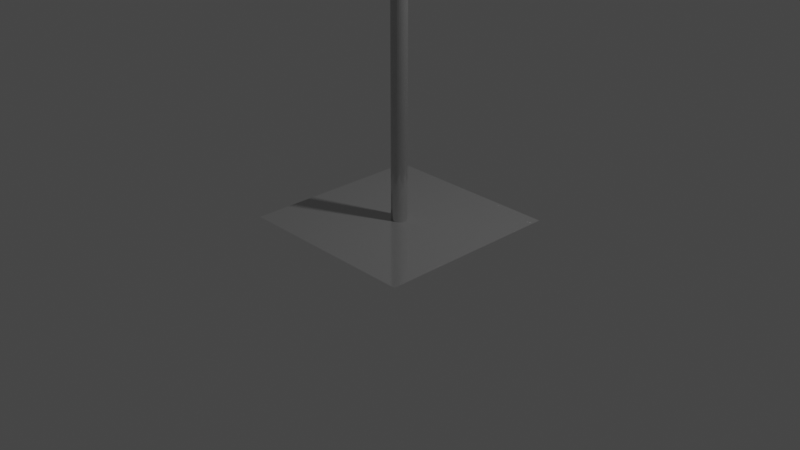 # Source: stop-sign.blend  (saved by Blender 3.4.6; exported with 4.5.12 LTS)
import bpy
from mathutils import Matrix  # noqa: F401  (used for matrix-valued properties, if any)

bpy.ops.wm.read_factory_settings(use_empty=True)
scene = bpy.context.scene
scene.name = 'Scene'

# ---- collections
col_collection = bpy.data.collections.new('Collection'); scene.collection.children.link(col_collection)

# ---- materials (node trees are filled in below, after node groups)
mat_material_005 = bpy.data.materials.new('Material.005')
mat_material_005.use_transparent_shadow = False
mat_material_008 = bpy.data.materials.new('Material.008')
mat_material_008.use_transparent_shadow = False
mat_material_007 = bpy.data.materials.new('Material.007')
mat_material_007.use_transparent_shadow = False
mat_material_013 = bpy.data.materials.new('Material.013')
mat_material_013.use_transparent_shadow = False
mat_material_011 = bpy.data.materials.new('Material.011')
mat_material_011.use_transparent_shadow = False
mat_material_012 = bpy.data.materials.new('Material.012')
mat_material_012.use_transparent_shadow = False
mat_material_010 = bpy.data.materials.new('Material.010')
mat_material_010.use_transparent_shadow = False
mat_material_009 = bpy.data.materials.new('Material.009')
mat_material_009.use_transparent_shadow = False
mat_material_004 = bpy.data.materials.new('Material.004')
mat_material_004.use_transparent_shadow = False
mat_material_006 = bpy.data.materials.new('Material.006')
mat_material_006.use_transparent_shadow = False

# ---- material node trees
mat_material_005.use_nodes = True; mat_material_005.node_tree.nodes.clear()
_N = mat_material_005.node_tree.nodes; _L = mat_material_005.node_tree.links
n0 = _N.new('ShaderNodeBsdfPrincipled'); n0.name = 'Principled BSDF'; n0.location = (10, 300)
n0.distribution = 'GGX'
n0.subsurface_method = 'RANDOM_WALK_SKIN'
n0.inputs[0].default_value = (0.8, 0.768, 0.774, 1.0)
n0.inputs[1].default_value = 0.6073
n0.inputs[2].default_value = 0.1
n0.inputs[3].default_value = 1.45
n0.inputs[27].default_value = (0.0, 0.0, 0.0, 1.0)
n0.inputs[28].default_value = 1.0
n1 = _N.new('ShaderNodeOutputMaterial'); n1.name = 'Material Output'; n1.location = (300, 300)
_L.new(n0.outputs[0], n1.inputs[0])
n1.is_active_output = True
mat_material_008.use_nodes = True; mat_material_008.node_tree.nodes.clear()
_N = mat_material_008.node_tree.nodes; _L = mat_material_008.node_tree.links
n0 = _N.new('ShaderNodeBsdfPrincipled'); n0.name = 'Principled BSDF'; n0.location = (10, 300)
n0.distribution = 'GGX'
n0.subsurface_method = 'RANDOM_WALK_SKIN'
n0.inputs[0].default_value = (0.5271, 0.5271, 0.5271, 1.0)
n0.inputs[1].default_value = 0.85
n0.inputs[2].default_value = 0.08
n0.inputs[3].default_value = 1.45
n0.inputs[27].default_value = (0.0, 0.0, 0.0, 1.0)
n0.inputs[28].default_value = 1.0
n1 = _N.new('ShaderNodeOutputMaterial'); n1.name = 'Material Output'; n1.location = (300, 300)
_L.new(n0.outputs[0], n1.inputs[0])
n1.is_active_output = True
mat_material_007.use_nodes = True; mat_material_007.node_tree.nodes.clear()
_N = mat_material_007.node_tree.nodes; _L = mat_material_007.node_tree.links
n0 = _N.new('ShaderNodeBsdfPrincipled'); n0.name = 'Principled BSDF'; n0.location = (10, 300)
n0.distribution = 'GGX'
n0.subsurface_method = 'RANDOM_WALK_SKIN'
n0.inputs[0].default_value = (0.03117, 0.01574, 0.004342, 1.0)
n0.inputs[1].default_value = 0.8945
n0.inputs[2].default_value = 0.1655
n0.inputs[3].default_value = 1.45
n0.inputs[27].default_value = (0.0, 0.0, 0.0, 1.0)
n0.inputs[28].default_value = 1.0
n1 = _N.new('ShaderNodeOutputMaterial'); n1.name = 'Material Output'; n1.location = (300, 300)
_L.new(n0.outputs[0], n1.inputs[0])
n1.is_active_output = True
mat_material_013.use_nodes = True; mat_material_013.node_tree.nodes.clear()
_N = mat_material_013.node_tree.nodes; _L = mat_material_013.node_tree.links
n0 = _N.new('ShaderNodeBsdfPrincipled'); n0.name = 'Principled BSDF'; n0.location = (10, 300)
n0.distribution = 'GGX'
n0.subsurface_method = 'RANDOM_WALK_SKIN'
n0.inputs[0].default_value = (0.5271, 0.5271, 0.5271, 1.0)
n0.inputs[1].default_value = 0.85
n0.inputs[2].default_value = 0.08
n0.inputs[3].default_value = 1.45
n0.inputs[27].default_value = (0.0, 0.0, 0.0, 1.0)
n0.inputs[28].default_value = 1.0
n1 = _N.new('ShaderNodeOutputMaterial'); n1.name = 'Material Output'; n1.location = (300, 300)
_L.new(n0.outputs[0], n1.inputs[0])
n1.is_active_output = True
mat_material_011.use_nodes = True; mat_material_011.node_tree.nodes.clear()
_N = mat_material_011.node_tree.nodes; _L = mat_material_011.node_tree.links
n0 = _N.new('ShaderNodeBsdfPrincipled'); n0.name = 'Principled BSDF'; n0.location = (10, 300)
n0.distribution = 'GGX'
n0.subsurface_method = 'RANDOM_WALK_SKIN'
n0.inputs[0].default_value = (0.5271, 0.5271, 0.5271, 1.0)
n0.inputs[1].default_value = 0.85
n0.inputs[2].default_value = 0.08
n0.inputs[3].default_value = 1.45
n0.inputs[27].default_value = (0.0, 0.0, 0.0, 1.0)
n0.inputs[28].default_value = 1.0
n1 = _N.new('ShaderNodeOutputMaterial'); n1.name = 'Material Output'; n1.location = (300, 300)
_L.new(n0.outputs[0], n1.inputs[0])
n1.is_active_output = True
mat_material_012.use_nodes = True; mat_material_012.node_tree.nodes.clear()
_N = mat_material_012.node_tree.nodes; _L = mat_material_012.node_tree.links
n0 = _N.new('ShaderNodeOutputMaterial'); n0.name = 'Material Output'; n0.location = (300, 300)
n1 = _N.new('ShaderNodeBsdfPrincipled'); n1.name = 'Principled BSDF'; n1.location = (10, 300)
n1.distribution = 'GGX'
n1.subsurface_method = 'RANDOM_WALK_SKIN'
n1.inputs[0].default_value = (0.5271, 0.5271, 0.5271, 1.0)
n1.inputs[1].default_value = 0.85
n1.inputs[2].default_value = 0.08
n1.inputs[3].default_value = 1.45
n1.inputs[27].default_value = (0.0, 0.0, 0.0, 1.0)
n1.inputs[28].default_value = 1.0
_L.new(n1.outputs[0], n0.inputs[0])
n0.is_active_output = True
mat_material_010.use_nodes = True; mat_material_010.node_tree.nodes.clear()
_N = mat_material_010.node_tree.nodes; _L = mat_material_010.node_tree.links
n0 = _N.new('ShaderNodeBsdfPrincipled'); n0.name = 'Principled BSDF'; n0.location = (10, 300)
n0.distribution = 'GGX'
n0.subsurface_method = 'RANDOM_WALK_SKIN'
n0.inputs[0].default_value = (0.5271, 0.5271, 0.5271, 1.0)
n0.inputs[1].default_value = 0.85
n0.inputs[2].default_value = 0.08
n0.inputs[3].default_value = 1.45
n0.inputs[27].default_value = (0.0, 0.0, 0.0, 1.0)
n0.inputs[28].default_value = 1.0
n1 = _N.new('ShaderNodeOutputMaterial'); n1.name = 'Material Output'; n1.location = (300, 300)
_L.new(n0.outputs[0], n1.inputs[0])
n1.is_active_output = True
mat_material_009.use_nodes = True; mat_material_009.node_tree.nodes.clear()
_N = mat_material_009.node_tree.nodes; _L = mat_material_009.node_tree.links
n0 = _N.new('ShaderNodeBsdfPrincipled'); n0.name = 'Principled BSDF'; n0.location = (10, 300)
n0.distribution = 'GGX'
n0.subsurface_method = 'RANDOM_WALK_SKIN'
n0.inputs[0].default_value = (0.5271, 0.5271, 0.5271, 1.0)
n0.inputs[1].default_value = 0.85
n0.inputs[2].default_value = 0.08
n0.inputs[3].default_value = 1.45
n0.inputs[27].default_value = (0.0, 0.0, 0.0, 1.0)
n0.inputs[28].default_value = 1.0
n1 = _N.new('ShaderNodeOutputMaterial'); n1.name = 'Material Output'; n1.location = (300, 300)
_L.new(n0.outputs[0], n1.inputs[0])
n1.is_active_output = True
mat_material_004.use_nodes = True; mat_material_004.node_tree.nodes.clear()
_N = mat_material_004.node_tree.nodes; _L = mat_material_004.node_tree.links
n0 = _N.new('ShaderNodeBsdfPrincipled'); n0.name = 'Principled BSDF'; n0.location = (10, 300)
n0.distribution = 'GGX'
n0.subsurface_method = 'RANDOM_WALK_SKIN'
n0.inputs[0].default_value = (1.0, 0.8968, 0.9186, 1.0)
n0.inputs[1].default_value = 0.6836
n0.inputs[2].default_value = 0.1255
n0.inputs[3].default_value = 1.45
n0.inputs[27].default_value = (0.0, 0.0, 0.0, 1.0)
n0.inputs[28].default_value = 1.0
n1 = _N.new('ShaderNodeOutputMaterial'); n1.name = 'Material Output'; n1.location = (300, 300)
_L.new(n0.outputs[0], n1.inputs[0])
n1.is_active_output = True
mat_material_006.use_nodes = True; mat_material_006.node_tree.nodes.clear()
_N = mat_material_006.node_tree.nodes; _L = mat_material_006.node_tree.links
n0 = _N.new('ShaderNodeBsdfPrincipled'); n0.name = 'Principled BSDF'; n0.location = (10, 300)
n0.distribution = 'GGX'
n0.subsurface_method = 'RANDOM_WALK_SKIN'
n0.inputs[0].default_value = (0.8, 0.002285, 0.0, 1.0)
n0.inputs[1].default_value = 0.6182
n0.inputs[2].default_value = 0.1473
n0.inputs[3].default_value = 1.45
n0.inputs[27].default_value = (0.0, 0.0, 0.0, 1.0)
n0.inputs[28].default_value = 1.0
n1 = _N.new('ShaderNodeOutputMaterial'); n1.name = 'Material Output'; n1.location = (300, 300)
_L.new(n0.outputs[0], n1.inputs[0])
n1.is_active_output = True

# ---- world
world_world = bpy.data.worlds.new('World'); scene.world = world_world
world_world.use_nodes = True; world_world.node_tree.nodes.clear()
_N = world_world.node_tree.nodes; _L = world_world.node_tree.links
n0 = _N.new('ShaderNodeOutputWorld'); n0.name = 'World Output'; n0.location = (300, 300)
n1 = _N.new('ShaderNodeBackground'); n1.name = 'Background'; n1.location = (10, 300)
n1.inputs[0].default_value = (0.05088, 0.05088, 0.05088, 1.0)
_L.new(n1.outputs[0], n0.inputs[0])
n0.is_active_output = True
world_world.color = (0.05088, 0.05088, 0.05088)
world_world.use_sun_shadow = False
world_world.sun_shadow_jitter_overblur = 0.0

# ---- cameras
cam_camera = bpy.data.cameras.new('Camera')
cam_camera.clip_end = 100.0
cam_camera.ortho_scale = 7.314

# ---- lights
light_light = bpy.data.lights.new('Light', 'POINT')
light_light.transmission_factor = 0.0
light_light.energy = 1000.0
light_light.shadow_soft_size = 0.1
light_light.shadow_maximum_resolution = 0.006
light_light.use_absolute_resolution = True

# ---- meshes
me_cube_004 = bpy.data.meshes.new('Cube.004')
me_cube_004.from_pydata([(-1.0, 0.0, -1.0), (-1.0, 0.0, 1.0), (1.0, 0.0, -1.0), (1.0, 0.0, 1.0), (-1.0, 0.3659, 1.0), (-1.0, 1.0, 0.3659), (1.0, 1.0, 0.3659), (1.0, 0.3659, 1.0), (-1.0, 1.0, -0.4301), (-1.0, 0.4301, -1.0), (1.0, 0.4301, -1.0), (1.0, 1.0, -0.4301)], [], [(10, 11, 6, 7, 3, 2), (8, 5, 6, 11), (0, 1, 4, 5, 8, 9), (4, 7, 6, 5), (7, 4, 1, 3), (10, 9, 8, 11), (9, 10, 2, 0)])
_uv = me_cube_004.uv_layers.new(name='UVMap')
_uv.uv.foreach_set('vector', [0.375, 0.5712, 0.4462, 0.5, 0.5457, 0.5, 0.625, 0.5793, 0.625, 0.625, 0.375, 0.625, 0.4462, 0.25, 0.5457, 0.25, 0.5457, 0.5, 0.4462, 0.5, 0.375, 0.125, 0.625, 0.125, 0.625, 0.1707, 0.5457, 0.25, 0.4462, 0.25, 0.375, 0.1788, 0.625, 0.25, 0.625, 0.5, 0.5457, 0.5, 0.5457, 0.25, 0.625, 0.5793, 0.875, 0.5793, 0.875, 0.625, 0.625, 0.625, 0.375, 0.5712, 0.125, 0.5712, 0.125, 0.5, 0.375, 0.5, 0.125, 0.5712, 0.375, 0.5712, 0.375, 0.625, 0.125, 0.625])
me_cube_004.materials.append(mat_material_005)
me_cube_004.update()
me_cylinder = bpy.data.meshes.new('Cylinder')
me_cylinder.from_pydata([(0.0, 1.0, -1.0), (0.0, 1.0, 1.0), (0.1951, 0.9808, -1.0), (0.1951, 0.9808, 1.0), (0.3827, 0.9239, -1.0), (0.3827, 0.9239, 1.0), (0.5556, 0.8315, -1.0), (0.5556, 0.8315, 1.0), (0.7071, 0.7071, -1.0), (0.7071, 0.7071, 1.0), (0.8315, 0.5556, -1.0), (0.8315, 0.5556, 1.0), (0.9239, 0.3827, -1.0), (0.9239, 0.3827, 1.0), (0.9808, 0.1951, -1.0), (0.9808, 0.1951, 1.0), (1.0, 0.0, -1.0), (1.0, 0.0, 1.0), (0.9808, -0.1951, -1.0), (0.9808, -0.1951, 1.0), (0.9239, -0.3827, -1.0), (0.9239, -0.3827, 1.0), (0.8315, -0.5556, -1.0), (0.8315, -0.5556, 1.0), (0.7071, -0.7071, -1.0), (0.7071, -0.7071, 1.0), (0.5556, -0.8315, -1.0), (0.5556, -0.8315, 1.0), (0.3827, -0.9239, -1.0), (0.3827, -0.9239, 1.0), (0.1951, -0.9808, -1.0), (0.1951, -0.9808, 1.0), (0.0, -1.0, -1.0), (0.0, -1.0, 1.0), (-0.1951, -0.9808, -1.0), (-0.1951, -0.9808, 1.0), (-0.3827, -0.9239, -1.0), (-0.3827, -0.9239, 1.0), (-0.5556, -0.8315, -1.0), (-0.5556, -0.8315, 1.0), (-0.7071, -0.7071, -1.0), (-0.7071, -0.7071, 1.0), (-0.8315, -0.5556, -1.0), (-0.8315, -0.5556, 1.0), (-0.9239, -0.3827, -1.0), (-0.9239, -0.3827, 1.0), (-0.9808, -0.1951, -1.0), (-0.9808, -0.1951, 1.0), (-1.0, 0.0, -1.0), (-1.0, 0.0, 1.0), (-0.9808, 0.1951, -1.0), (-0.9808, 0.1951, 1.0), (-0.9239, 0.3827, -1.0), (-0.9239, 0.3827, 1.0), (-0.8315, 0.5556, -1.0), (-0.8315, 0.5556, 1.0), (-0.7071, 0.7071, -1.0), (-0.7071, 0.7071, 1.0), (-0.5556, 0.8315, -1.0), (-0.5556, 0.8315, 1.0), (-0.3827, 0.9239, -1.0), (-0.3827, 0.9239, 1.0), (-0.1951, 0.9808, -1.0), (-0.1951, 0.9808, 1.0)], [], [(0, 1, 3, 2), (2, 3, 5, 4), (4, 5, 7, 6), (6, 7, 9, 8), (8, 9, 11, 10), (10, 11, 13, 12), (12, 13, 15, 14), (14, 15, 17, 16), (16, 17, 19, 18), (18, 19, 21, 20), (20, 21, 23, 22), (22, 23, 25, 24), (24, 25, 27, 26), (26, 27, 29, 28), (28, 29, 31, 30), (30, 31, 33, 32), (32, 33, 35, 34), (34, 35, 37, 36), (36, 37, 39, 38), (38, 39, 41, 40), (40, 41, 43, 42), (42, 43, 45, 44), (44, 45, 47, 46), (46, 47, 49, 48), (48, 49, 51, 50), (50, 51, 53, 52), (52, 53, 55, 54), (54, 55, 57, 56), (56, 57, 59, 58), (58, 59, 61, 60), (3, 1, 63, 61, 59, 57, 55, 53, 51, 49, 47, 45, 43, 41, 39, 37, 35, 33, 31, 29, 27, 25, 23, 21, 19, 17, 15, 13, 11, 9, 7, 5), (60, 61, 63, 62), (62, 63, 1, 0), (0, 2, 4, 6, 8, 10, 12, 14, 16, 18, 20, 22, 24, 26, 28, 30, 32, 34, 36, 38, 40, 42, 44, 46, 48, 50, 52, 54, 56, 58, 60, 62)])
_uv = me_cylinder.uv_layers.new(name='UVMap')
_uv.uv.foreach_set('vector', [1.0, 0.5, 1.0, 1.0, 0.9688, 1.0, 0.9688, 0.5, 0.9688, 0.5, 0.9688, 1.0, 0.9375, 1.0, 0.9375, 0.5, 0.9375, 0.5, 0.9375, 1.0, 0.9062, 1.0, 0.9062, 0.5, 0.9062, 0.5, 0.9062, 1.0, 0.875, 1.0, 0.875, 0.5, 0.875, 0.5, 0.875, 1.0, 0.8438, 1.0, 0.8438, 0.5, 0.8438, 0.5, 0.8438, 1.0, 0.8125, 1.0, 0.8125, 0.5, 0.8125, 0.5, 0.8125, 1.0, 0.7812, 1.0, 0.7812, 0.5, 0.7812, 0.5, 0.7812, 1.0, 0.75, 1.0, 0.75, 0.5, 0.75, 0.5, 0.75, 1.0, 0.7188, 1.0, 0.7188, 0.5, 0.7188, 0.5, 0.7188, 1.0, 0.6875, 1.0, 0.6875, 0.5, 0.6875, 0.5, 0.6875, 1.0, 0.6562, 1.0, 0.6562, 0.5, 0.6562, 0.5, 0.6562, 1.0, 0.625, 1.0, 0.625, 0.5, 0.625, 0.5, 0.625, 1.0, 0.5938, 1.0, 0.5938, 0.5, 0.5938, 0.5, 0.5938, 1.0, 0.5625, 1.0, 0.5625, 0.5, 0.5625, 0.5, 0.5625, 1.0, 0.5312, 1.0, 0.5312, 0.5, 0.5312, 0.5, 0.5312, 1.0, 0.5, 1.0, 0.5, 0.5, 0.5, 0.5, 0.5, 1.0, 0.4688, 1.0, 0.4688, 0.5, 0.4688, 0.5, 0.4688, 1.0, 0.4375, 1.0, 0.4375, 0.5, 0.4375, 0.5, 0.4375, 1.0, 0.4062, 1.0, 0.4062, 0.5, 0.4062, 0.5, 0.4062, 1.0, 0.375, 1.0, 0.375, 0.5, 0.375, 0.5, 0.375, 1.0, 0.3438, 1.0, 0.3438, 0.5, 0.3438, 0.5, 0.3438, 1.0, 0.3125, 1.0, 0.3125, 0.5, 0.3125, 0.5, 0.3125, 1.0, 0.2812, 1.0, 0.2812, 0.5, 0.2812, 0.5, 0.2812, 1.0, 0.25, 1.0, 0.25, 0.5, 0.25, 0.5, 0.25, 1.0, 0.2188, 1.0, 0.2188, 0.5, 0.2188, 0.5, 0.2188, 1.0, 0.1875, 1.0, 0.1875, 0.5, 0.1875, 0.5, 0.1875, 1.0, 0.1562, 1.0, 0.1562, 0.5, 0.1562, 0.5, 0.1562, 1.0, 0.125, 1.0, 0.125, 0.5, 0.125, 0.5, 0.125, 1.0, 0.09375, 1.0, 0.09375, 0.5, 0.09375, 0.5, 0.09375, 1.0, 0.0625, 1.0, 0.0625, 0.5, 0.2968, 0.4854, 0.25, 0.49, 0.2032, 0.4854, 0.1582, 0.4717, 0.1167, 0.4496, 0.08029, 0.4197, 0.05045, 0.3833, 0.02827, 0.3418, 0.01461, 0.2968, 0.01, 0.25, 0.01461, 0.2032, 0.02827, 0.1582, 0.05045, 0.1167, 0.08029, 0.08029, 0.1167, 0.05045, 0.1582, 0.02827, 0.2032, 0.01461, 0.25, 0.01, 0.2968, 0.01461, 0.3418, 0.02827, 0.3833, 0.05045, 0.4197, 0.08029, 0.4496, 0.1167, 0.4717, 0.1582, 0.4854, 0.2032, 0.49, 0.25, 0.4854, 0.2968, 0.4717, 0.3418, 0.4496, 0.3833, 0.4197, 0.4197, 0.3833, 0.4496, 0.3418, 0.4717, 0.0625, 0.5, 0.0625, 1.0, 0.03125, 1.0, 0.03125, 0.5, 0.03125, 0.5, 0.03125, 1.0, 0.0, 1.0, 0.0, 0.5, 0.75, 0.49, 0.7968, 0.4854, 0.8418, 0.4717, 0.8833, 0.4496, 0.9197, 0.4197, 0.9496, 0.3833, 0.9717, 0.3418, 0.9854, 0.2968, 0.99, 0.25, 0.9854, 0.2032, 0.9717, 0.1582, 0.9496, 0.1167, 0.9197, 0.08029, 0.8833, 0.05045, 0.8418, 0.02827, 0.7968, 0.01461, 0.75, 0.01, 0.7032, 0.01461, 0.6582, 0.02827, 0.6167, 0.05045, 0.5803, 0.08029, 0.5504, 0.1167, 0.5283, 0.1582, 0.5146, 0.2032, 0.51, 0.25, 0.5146, 0.2968, 0.5283, 0.3418, 0.5504, 0.3833, 0.5803, 0.4197, 0.6167, 0.4496, 0.6582, 0.4717, 0.7032, 0.4854])
me_cylinder.materials.append(mat_material_008)
me_cylinder.update()
me_cube_005 = bpy.data.meshes.new('Cube.005')
me_cube_005.from_pydata([(-1.0, -0.7565, -3.23), (-1.0, -0.7565, -1.613), (-1.0, 0.6591, -3.23), (-1.0, 0.6591, -1.613), (1.0, -0.7565, -3.23), (1.0, -0.7565, -1.613), (1.0, 0.6591, -3.23), (1.0, 0.6591, -1.613), (-1.0, -0.04898, -3.23), (-1.0, -0.04898, -1.613), (1.0, -0.04898, -3.23), (1.0, -0.04898, -1.613), (-1.0, -0.423, -3.23), (1.0, -0.423, -1.613), (-1.0, -0.423, -1.613), (1.0, -0.423, -3.23), (-1.0, 0.3251, -1.613), (1.0, 0.3251, -3.23), (-1.0, 0.3251, -3.23), (1.0, 0.3251, -1.613), (-1.0, -0.6507, -3.23), (1.0, -0.6507, -1.613), (-1.0, -0.6507, -1.613), (1.0, -0.6507, -3.23), (-1.0, 0.5522, -1.613), (1.0, 0.5522, -3.23), (-1.0, 0.5522, -3.23), (1.0, 0.5522, -1.613), (1.0, -0.6507, -0.06042), (1.0, -0.7565, -0.06042), (-1.0, -0.7565, -0.06042), (-1.0, -0.6507, -0.06042), (-1.0, -0.6507, -4.792), (-1.0, -0.7565, -4.792), (1.0, -0.7565, -4.792), (1.0, -0.6507, -4.792), (-1.0, 0.5522, -0.1211), (-1.0, 0.6591, -0.1211), (1.0, 0.6591, -0.1211), (1.0, 0.5522, -0.1211), (1.0, 0.6591, -4.786), (-1.0, 0.6591, -4.786), (1.0, 0.5522, -4.786), (-1.0, 0.5522, -4.786)], [], [(26, 24, 3, 2), (2, 3, 7, 6), (23, 21, 5, 4), (4, 5, 1, 0), (23, 4, 34, 35), (5, 21, 28, 29), (19, 16, 9, 11), (18, 17, 10, 8), (17, 19, 11, 10), (12, 14, 9, 8), (20, 22, 14, 12), (11, 9, 14, 13), (8, 10, 15, 12), (10, 11, 13, 15), (25, 27, 19, 17), (26, 25, 17, 18), (27, 24, 16, 19), (8, 9, 16, 18), (0, 1, 22, 20), (13, 14, 22, 21), (12, 15, 23, 20), (15, 13, 21, 23), (7, 3, 37, 38), (25, 26, 43, 42), (6, 7, 27, 25), (18, 16, 24, 26), (28, 31, 30, 29), (21, 22, 31, 28), (1, 5, 29, 30), (22, 1, 30, 31), (32, 35, 34, 33), (0, 20, 32, 33), (20, 23, 35, 32), (4, 0, 33, 34), (38, 37, 36, 39), (27, 7, 38, 39), (24, 27, 39, 36), (3, 24, 36, 37), (41, 40, 42, 43), (2, 6, 40, 41), (26, 2, 41, 43), (6, 25, 42, 40)])
_uv = me_cube_005.uv_layers.new(name='UVMap')
_uv.uv.foreach_set('vector', [0.375, 0.2188, 0.625, 0.2188, 0.625, 0.25, 0.375, 0.25, 0.375, 0.25, 0.625, 0.25, 0.625, 0.5, 0.375, 0.5, 0.375, 0.7188, 0.625, 0.7188, 0.625, 0.75, 0.375, 0.75, 0.375, 0.75, 0.625, 0.75, 0.625, 1.0, 0.375, 1.0, 0.375, 0.7188, 0.375, 0.75, 0.375, 0.75, 0.375, 0.7188, 0.625, 0.75, 0.625, 0.7188, 0.625, 0.7188, 0.625, 0.75, 0.625, 0.5625, 0.875, 0.5625, 0.875, 0.625, 0.625, 0.625, 0.125, 0.5625, 0.375, 0.5625, 0.375, 0.625, 0.125, 0.625, 0.375, 0.5625, 0.625, 0.5625, 0.625, 0.625, 0.375, 0.625, 0.375, 0.0625, 0.625, 0.0625, 0.625, 0.125, 0.375, 0.125, 0.375, 0.03125, 0.625, 0.03125, 0.625, 0.0625, 0.375, 0.0625, 0.625, 0.625, 0.875, 0.625, 0.875, 0.6875, 0.625, 0.6875, 0.125, 0.625, 0.375, 0.625, 0.375, 0.6875, 0.125, 0.6875, 0.375, 0.625, 0.625, 0.625, 0.625, 0.6875, 0.375, 0.6875, 0.375, 0.5312, 0.625, 0.5312, 0.625, 0.5625, 0.375, 0.5625, 0.125, 0.5312, 0.375, 0.5312, 0.375, 0.5625, 0.125, 0.5625, 0.625, 0.5312, 0.875, 0.5312, 0.875, 0.5625, 0.625, 0.5625, 0.375, 0.125, 0.625, 0.125, 0.625, 0.1875, 0.375, 0.1875, 0.375, 0.0, 0.625, 0.0, 0.625, 0.03125, 0.375, 0.03125, 0.625, 0.6875, 0.875, 0.6875, 0.875, 0.7188, 0.625, 0.7188, 0.125, 0.6875, 0.375, 0.6875, 0.375, 0.7188, 0.125, 0.7188, 0.375, 0.6875, 0.625, 0.6875, 0.625, 0.7188, 0.375, 0.7188, 0.625, 0.5, 0.625, 0.25, 0.625, 0.25, 0.625, 0.5, 0.375, 0.5312, 0.125, 0.5312, 0.125, 0.5312, 0.375, 0.5312, 0.375, 0.5, 0.625, 0.5, 0.625, 0.5312, 0.375, 0.5312, 0.375, 0.1875, 0.625, 0.1875, 0.625, 0.2188, 0.375, 0.2188, 0.625, 0.7188, 0.875, 0.7188, 0.875, 0.75, 0.625, 0.75, 0.625, 0.7188, 0.875, 0.7188, 0.875, 0.7188, 0.625, 0.7188, 0.625, 1.0, 0.625, 0.75, 0.625, 0.75, 0.625, 1.0, 0.625, 0.03125, 0.625, 0.0, 0.625, 0.0, 0.625, 0.03125, 0.125, 0.7188, 0.375, 0.7188, 0.375, 0.75, 0.125, 0.75, 0.375, 0.0, 0.375, 0.03125, 0.375, 0.03125, 0.375, 0.0, 0.125, 0.7188, 0.375, 0.7188, 0.375, 0.7188, 0.125, 0.7188, 0.375, 0.75, 0.375, 1.0, 0.375, 1.0, 0.375, 0.75, 0.625, 0.5, 0.875, 0.5, 0.875, 0.5312, 0.625, 0.5312, 0.625, 0.5312, 0.625, 0.5, 0.625, 0.5, 0.625, 0.5312, 0.875, 0.5312, 0.625, 0.5312, 0.625, 0.5312, 0.875, 0.5312, 0.625, 0.25, 0.625, 0.2188, 0.625, 0.2188, 0.625, 0.25, 0.125, 0.5, 0.375, 0.5, 0.375, 0.5312, 0.125, 0.5312, 0.375, 0.25, 0.375, 0.5, 0.375, 0.5, 0.375, 0.25, 0.375, 0.2188, 0.375, 0.25, 0.375, 0.25, 0.375, 0.2188, 0.375, 0.5, 0.375, 0.5312, 0.375, 0.5312, 0.375, 0.5])
me_cube_005.materials.append(mat_material_007)
me_cube_005.update()
me_plane = bpy.data.meshes.new('Plane')
me_plane.from_pydata([(-1.0, -1.0, 0.0), (1.0, -1.0, 0.0), (-1.0, 1.0, 0.0), (1.0, 1.0, 0.0)], [], [(0, 1, 3, 2)])
_uv = me_plane.uv_layers.new(name='UVMap')
_uv.uv.foreach_set('vector', [0.0, 0.0, 1.0, 0.0, 1.0, 1.0, 0.0, 1.0])
me_plane.materials.append(mat_material_013)
me_plane.update()
me_cylinder_001 = bpy.data.meshes.new('Cylinder.001')
me_cylinder_001.from_pydata([(0.0, 1.0, -1.0), (3.274e-07, 0.4509, 1.0), (0.1951, 0.9808, -1.0), (0.08376, 0.4422, 1.0), (0.3827, 0.9239, -1.0), (0.1643, 0.4166, 1.0), (0.5556, 0.8315, -1.0), (0.2385, 0.3749, 1.0), (0.7071, 0.7071, -1.0), (0.3036, 0.3188, 1.0), (0.8315, 0.5556, -1.0), (0.357, 0.2505, 1.0), (0.9239, 0.3827, -1.0), (0.3966, 0.1725, 1.0), (0.9808, 0.1951, -1.0), (0.4211, 0.08796, 1.0), (1.0, 0.0, -1.0), (0.4293, -8.936e-07, 1.0), (0.9808, -0.1951, -1.0), (0.4211, -0.08796, 1.0), (0.9239, -0.3827, -1.0), (0.3966, -0.1725, 1.0), (0.8315, -0.5556, -1.0), (0.357, -0.2505, 1.0), (0.7071, -0.7071, -1.0), (0.3036, -0.3188, 1.0), (0.5556, -0.8315, -1.0), (0.2385, -0.3749, 1.0), (0.3827, -0.9239, -1.0), (0.1643, -0.4166, 1.0), (0.1951, -0.9808, -1.0), (0.08376, -0.4422, 1.0), (0.0, -1.0, -1.0), (3.274e-07, -0.4509, 1.0), (-0.1951, -0.9808, -1.0), (-0.08375, -0.4422, 1.0), (-0.3827, -0.9239, -1.0), (-0.1643, -0.4166, 1.0), (-0.5556, -0.8315, -1.0), (-0.2385, -0.3749, 1.0), (-0.7071, -0.7071, -1.0), (-0.3036, -0.3188, 1.0), (-0.8315, -0.5556, -1.0), (-0.357, -0.2505, 1.0), (-0.9239, -0.3827, -1.0), (-0.3966, -0.1725, 1.0), (-0.9808, -0.1951, -1.0), (-0.4211, -0.08796, 1.0), (-1.0, 0.0, -1.0), (-0.4293, -8.936e-07, 1.0), (-0.9808, 0.1951, -1.0), (-0.4211, 0.08796, 1.0), (-0.9239, 0.3827, -1.0), (-0.3966, 0.1725, 1.0), (-0.8315, 0.5556, -1.0), (-0.357, 0.2505, 1.0), (-0.7071, 0.7071, -1.0), (-0.3036, 0.3188, 1.0), (-0.5556, 0.8315, -1.0), (-0.2385, 0.3749, 1.0), (-0.3827, 0.9239, -1.0), (-0.1643, 0.4166, 1.0), (-0.1951, 0.9808, -1.0), (-0.08375, 0.4422, 1.0), (3.523e-07, 0.4509, 0.0), (0.08376, 0.4422, 0.0), (0.1643, 0.4166, 0.0), (0.2385, 0.3749, 0.0), (0.3036, 0.3188, 0.0), (0.357, 0.2505, 0.0), (0.3966, 0.1725, 0.0), (0.4211, 0.08796, 0.0), (0.4293, -8.936e-07, 0.0), (0.4211, -0.08796, 0.0), (0.3966, -0.1725, 0.0), (0.357, -0.2505, 0.0), (0.3036, -0.3188, 0.0), (0.2385, -0.3749, 0.0), (0.1643, -0.4166, 0.0), (0.08376, -0.4422, 0.0), (3.523e-07, -0.4509, 0.0), (-0.08375, -0.4422, 0.0), (-0.1643, -0.4166, 0.0), (-0.2385, -0.3749, 0.0), (-0.3036, -0.3188, 2.98e-08), (-0.357, -0.2505, 2.98e-08), (-0.3966, -0.1725, 5.96e-08), (-0.4211, -0.08796, 5.96e-08), (-0.4293, -8.936e-07, 5.96e-08), (-0.4211, 0.08796, 5.96e-08), (-0.3966, 0.1725, 5.96e-08), (-0.357, 0.2505, 2.98e-08), (-0.3036, 0.3188, 2.98e-08), (-0.2385, 0.3749, 0.0), (-0.1643, 0.4166, 0.0), (-0.08375, 0.4422, 0.0), (0.145, 0.76, -0.5), (0.2845, 0.7159, -0.5), (0.413, 0.6443, -0.5), (0.5257, 0.5479, -0.5), (0.6181, 0.4305, -0.5), (0.6868, 0.2965, -0.5), (0.7291, 0.1512, -0.5), (0.7434, -7.547e-07, -0.5), (0.7291, -0.1512, -0.5), (0.6868, -0.2965, -0.5), (0.6181, -0.4305, -0.5), (0.5257, -0.5479, -0.5), (0.413, -0.6443, -0.5), (0.2845, -0.7159, -0.5), (0.145, -0.76, -0.5), (4.253e-07, -0.7749, -0.5), (-0.145, -0.76, -0.5), (-0.2845, -0.7159, -0.5), (-0.413, -0.6443, -0.5), (-0.5257, -0.5479, -0.5), (-0.6181, -0.4305, -0.5), (-0.6868, -0.2965, -0.5), (-0.7291, -0.1512, -0.5), (-0.7434, -7.547e-07, -0.5), (-0.7291, 0.1512, -0.5), (-0.6868, 0.2965, -0.5), (-0.6181, 0.4305, -0.5), (-0.5257, 0.5479, -0.5), (-0.413, 0.6443, -0.5), (-0.2845, 0.7159, -0.5), (-0.145, 0.76, -0.5), (4.253e-07, 0.7749, -0.5)], [], [(64, 1, 3, 65), (65, 3, 5, 66), (66, 5, 7, 67), (67, 7, 9, 68), (68, 9, 11, 69), (69, 11, 13, 70), (70, 13, 15, 71), (71, 15, 17, 72), (72, 17, 19, 73), (73, 19, 21, 74), (74, 21, 23, 75), (75, 23, 25, 76), (76, 25, 27, 77), (77, 27, 29, 78), (78, 29, 31, 79), (79, 31, 33, 80), (80, 33, 35, 81), (81, 35, 37, 82), (82, 37, 39, 83), (83, 39, 41, 84), (84, 41, 43, 85), (85, 43, 45, 86), (86, 45, 47, 87), (87, 47, 49, 88), (88, 49, 51, 89), (89, 51, 53, 90), (90, 53, 55, 91), (91, 55, 57, 92), (92, 57, 59, 93), (93, 59, 61, 94), (3, 1, 63, 61, 59, 57, 55, 53, 51, 49, 47, 45, 43, 41, 39, 37, 35, 33, 31, 29, 27, 25, 23, 21, 19, 17, 15, 13, 11, 9, 7, 5), (94, 61, 63, 95), (95, 63, 1, 64), (0, 2, 4, 6, 8, 10, 12, 14, 16, 18, 20, 22, 24, 26, 28, 30, 32, 34, 36, 38, 40, 42, 44, 46, 48, 50, 52, 54, 56, 58, 60, 62), (126, 95, 64, 127), (125, 94, 95, 126), (124, 93, 94, 125), (123, 92, 93, 124), (122, 91, 92, 123), (121, 90, 91, 122), (120, 89, 90, 121), (119, 88, 89, 120), (118, 87, 88, 119), (117, 86, 87, 118), (116, 85, 86, 117), (115, 84, 85, 116), (114, 83, 84, 115), (113, 82, 83, 114), (112, 81, 82, 113), (111, 80, 81, 112), (110, 79, 80, 111), (109, 78, 79, 110), (108, 77, 78, 109), (107, 76, 77, 108), (106, 75, 76, 107), (105, 74, 75, 106), (104, 73, 74, 105), (103, 72, 73, 104), (102, 71, 72, 103), (101, 70, 71, 102), (100, 69, 70, 101), (99, 68, 69, 100), (98, 67, 68, 99), (97, 66, 67, 98), (96, 65, 66, 97), (127, 64, 65, 96), (0, 127, 96, 2), (2, 96, 97, 4), (4, 97, 98, 6), (6, 98, 99, 8), (8, 99, 100, 10), (10, 100, 101, 12), (12, 101, 102, 14), (14, 102, 103, 16), (16, 103, 104, 18), (18, 104, 105, 20), (20, 105, 106, 22), (22, 106, 107, 24), (24, 107, 108, 26), (26, 108, 109, 28), (28, 109, 110, 30), (30, 110, 111, 32), (32, 111, 112, 34), (34, 112, 113, 36), (36, 113, 114, 38), (38, 114, 115, 40), (40, 115, 116, 42), (42, 116, 117, 44), (44, 117, 118, 46), (46, 118, 119, 48), (48, 119, 120, 50), (50, 120, 121, 52), (52, 121, 122, 54), (54, 122, 123, 56), (56, 123, 124, 58), (58, 124, 125, 60), (60, 125, 126, 62), (62, 126, 127, 0)])
_uv = me_cylinder_001.uv_layers.new(name='UVMap')
_uv.uv.foreach_set('vector', [1.0, 0.75, 1.0, 1.0, 0.9688, 1.0, 0.9688, 0.75, 0.9688, 0.75, 0.9688, 1.0, 0.9375, 1.0, 0.9375, 0.75, 0.9375, 0.75, 0.9375, 1.0, 0.9062, 1.0, 0.9062, 0.75, 0.9062, 0.75, 0.9062, 1.0, 0.875, 1.0, 0.875, 0.75, 0.875, 0.75, 0.875, 1.0, 0.8438, 1.0, 0.8438, 0.75, 0.8438, 0.75, 0.8438, 1.0, 0.8125, 1.0, 0.8125, 0.75, 0.8125, 0.75, 0.8125, 1.0, 0.7812, 1.0, 0.7812, 0.75, 0.7812, 0.75, 0.7812, 1.0, 0.75, 1.0, 0.75, 0.75, 0.75, 0.75, 0.75, 1.0, 0.7188, 1.0, 0.7188, 0.75, 0.7188, 0.75, 0.7188, 1.0, 0.6875, 1.0, 0.6875, 0.75, 0.6875, 0.75, 0.6875, 1.0, 0.6562, 1.0, 0.6562, 0.75, 0.6562, 0.75, 0.6562, 1.0, 0.625, 1.0, 0.625, 0.75, 0.625, 0.75, 0.625, 1.0, 0.5938, 1.0, 0.5938, 0.75, 0.5938, 0.75, 0.5938, 1.0, 0.5625, 1.0, 0.5625, 0.75, 0.5625, 0.75, 0.5625, 1.0, 0.5312, 1.0, 0.5312, 0.75, 0.5312, 0.75, 0.5312, 1.0, 0.5, 1.0, 0.5, 0.75, 0.5, 0.75, 0.5, 1.0, 0.4688, 1.0, 0.4688, 0.75, 0.4688, 0.75, 0.4688, 1.0, 0.4375, 1.0, 0.4375, 0.75, 0.4375, 0.75, 0.4375, 1.0, 0.4062, 1.0, 0.4062, 0.75, 0.4062, 0.75, 0.4062, 1.0, 0.375, 1.0, 0.375, 0.75, 0.375, 0.75, 0.375, 1.0, 0.3438, 1.0, 0.3438, 0.75, 0.3438, 0.75, 0.3438, 1.0, 0.3125, 1.0, 0.3125, 0.75, 0.3125, 0.75, 0.3125, 1.0, 0.2812, 1.0, 0.2812, 0.75, 0.2812, 0.75, 0.2812, 1.0, 0.25, 1.0, 0.25, 0.75, 0.25, 0.75, 0.25, 1.0, 0.2188, 1.0, 0.2188, 0.75, 0.2188, 0.75, 0.2188, 1.0, 0.1875, 1.0, 0.1875, 0.75, 0.1875, 0.75, 0.1875, 1.0, 0.1562, 1.0, 0.1562, 0.75, 0.1562, 0.75, 0.1562, 1.0, 0.125, 1.0, 0.125, 0.75, 0.125, 0.75, 0.125, 1.0, 0.09375, 1.0, 0.09375, 0.75, 0.09375, 0.75, 0.09375, 1.0, 0.0625, 1.0, 0.0625, 0.75, 0.2968, 0.4854, 0.25, 0.49, 0.2032, 0.4854, 0.1582, 0.4717, 0.1167, 0.4496, 0.08029, 0.4197, 0.05045, 0.3833, 0.02827, 0.3418, 0.01461, 0.2968, 0.01, 0.25, 0.01461, 0.2032, 0.02827, 0.1582, 0.05045, 0.1167, 0.08029, 0.08029, 0.1167, 0.05045, 0.1582, 0.02827, 0.2032, 0.01461, 0.25, 0.01, 0.2968, 0.01461, 0.3418, 0.02827, 0.3833, 0.05045, 0.4197, 0.08029, 0.4496, 0.1167, 0.4717, 0.1582, 0.4854, 0.2032, 0.49, 0.25, 0.4854, 0.2968, 0.4717, 0.3418, 0.4496, 0.3833, 0.4197, 0.4197, 0.3833, 0.4496, 0.3418, 0.4717, 0.0625, 0.75, 0.0625, 1.0, 0.03125, 1.0, 0.03125, 0.75, 0.03125, 0.75, 0.03125, 1.0, 0.0, 1.0, 0.0, 0.75, 0.75, 0.49, 0.7968, 0.4854, 0.8418, 0.4717, 0.8833, 0.4496, 0.9197, 0.4197, 0.9496, 0.3833, 0.9717, 0.3418, 0.9854, 0.2968, 0.99, 0.25, 0.9854, 0.2032, 0.9717, 0.1582, 0.9496, 0.1167, 0.9197, 0.08029, 0.8833, 0.05045, 0.8418, 0.02827, 0.7968, 0.01461, 0.75, 0.01, 0.7032, 0.01461, 0.6582, 0.02827, 0.6167, 0.05045, 0.5803, 0.08029, 0.5504, 0.1167, 0.5283, 0.1582, 0.5146, 0.2032, 0.51, 0.25, 0.5146, 0.2968, 0.5283, 0.3418, 0.5504, 0.3833, 0.5803, 0.4197, 0.6167, 0.4496, 0.6582, 0.4717, 0.7032, 0.4854, 0.03125, 0.625, 0.03125, 0.75, 0.0, 0.75, 0.0, 0.625, 0.0625, 0.625, 0.0625, 0.75, 0.03125, 0.75, 0.03125, 0.625, 0.09375, 0.625, 0.09375, 0.75, 0.0625, 0.75, 0.0625, 0.625, 0.125, 0.625, 0.125, 0.75, 0.09375, 0.75, 0.09375, 0.625, 0.1562, 0.625, 0.1562, 0.75, 0.125, 0.75, 0.125, 0.625, 0.1875, 0.625, 0.1875, 0.75, 0.1562, 0.75, 0.1562, 0.625, 0.2188, 0.625, 0.2188, 0.75, 0.1875, 0.75, 0.1875, 0.625, 0.25, 0.625, 0.25, 0.75, 0.2188, 0.75, 0.2188, 0.625, 0.2812, 0.625, 0.2812, 0.75, 0.25, 0.75, 0.25, 0.625, 0.3125, 0.625, 0.3125, 0.75, 0.2812, 0.75, 0.2812, 0.625, 0.3438, 0.625, 0.3438, 0.75, 0.3125, 0.75, 0.3125, 0.625, 0.375, 0.625, 0.375, 0.75, 0.3438, 0.75, 0.3438, 0.625, 0.4062, 0.625, 0.4062, 0.75, 0.375, 0.75, 0.375, 0.625, 0.4375, 0.625, 0.4375, 0.75, 0.4062, 0.75, 0.4062, 0.625, 0.4688, 0.625, 0.4688, 0.75, 0.4375, 0.75, 0.4375, 0.625, 0.5, 0.625, 0.5, 0.75, 0.4688, 0.75, 0.4688, 0.625, 0.5312, 0.625, 0.5312, 0.75, 0.5, 0.75, 0.5, 0.625, 0.5625, 0.625, 0.5625, 0.75, 0.5312, 0.75, 0.5312, 0.625, 0.5938, 0.625, 0.5938, 0.75, 0.5625, 0.75, 0.5625, 0.625, 0.625, 0.625, 0.625, 0.75, 0.5938, 0.75, 0.5938, 0.625, 0.6562, 0.625, 0.6562, 0.75, 0.625, 0.75, 0.625, 0.625, 0.6875, 0.625, 0.6875, 0.75, 0.6562, 0.75, 0.6562, 0.625, 0.7188, 0.625, 0.7188, 0.75, 0.6875, 0.75, 0.6875, 0.625, 0.75, 0.625, 0.75, 0.75, 0.7188, 0.75, 0.7188, 0.625, 0.7812, 0.625, 0.7812, 0.75, 0.75, 0.75, 0.75, 0.625, 0.8125, 0.625, 0.8125, 0.75, 0.7812, 0.75, 0.7812, 0.625, 0.8438, 0.625, 0.8438, 0.75, 0.8125, 0.75, 0.8125, 0.625, 0.875, 0.625, 0.875, 0.75, 0.8438, 0.75, 0.8438, 0.625, 0.9062, 0.625, 0.9062, 0.75, 0.875, 0.75, 0.875, 0.625, 0.9375, 0.625, 0.9375, 0.75, 0.9062, 0.75, 0.9062, 0.625, 0.9688, 0.625, 0.9688, 0.75, 0.9375, 0.75, 0.9375, 0.625, 1.0, 0.625, 1.0, 0.75, 0.9688, 0.75, 0.9688, 0.625, 1.0, 0.5, 1.0, 0.625, 0.9688, 0.625, 0.9688, 0.5, 0.9688, 0.5, 0.9688, 0.625, 0.9375, 0.625, 0.9375, 0.5, 0.9375, 0.5, 0.9375, 0.625, 0.9062, 0.625, 0.9062, 0.5, 0.9062, 0.5, 0.9062, 0.625, 0.875, 0.625, 0.875, 0.5, 0.875, 0.5, 0.875, 0.625, 0.8438, 0.625, 0.8438, 0.5, 0.8438, 0.5, 0.8438, 0.625, 0.8125, 0.625, 0.8125, 0.5, 0.8125, 0.5, 0.8125, 0.625, 0.7812, 0.625, 0.7812, 0.5, 0.7812, 0.5, 0.7812, 0.625, 0.75, 0.625, 0.75, 0.5, 0.75, 0.5, 0.75, 0.625, 0.7188, 0.625, 0.7188, 0.5, 0.7188, 0.5, 0.7188, 0.625, 0.6875, 0.625, 0.6875, 0.5, 0.6875, 0.5, 0.6875, 0.625, 0.6562, 0.625, 0.6562, 0.5, 0.6562, 0.5, 0.6562, 0.625, 0.625, 0.625, 0.625, 0.5, 0.625, 0.5, 0.625, 0.625, 0.5938, 0.625, 0.5938, 0.5, 0.5938, 0.5, 0.5938, 0.625, 0.5625, 0.625, 0.5625, 0.5, 0.5625, 0.5, 0.5625, 0.625, 0.5312, 0.625, 0.5312, 0.5, 0.5312, 0.5, 0.5312, 0.625, 0.5, 0.625, 0.5, 0.5, 0.5, 0.5, 0.5, 0.625, 0.4688, 0.625, 0.4688, 0.5, 0.4688, 0.5, 0.4688, 0.625, 0.4375, 0.625, 0.4375, 0.5, 0.4375, 0.5, 0.4375, 0.625, 0.4062, 0.625, 0.4062, 0.5, 0.4062, 0.5, 0.4062, 0.625, 0.375, 0.625, 0.375, 0.5, 0.375, 0.5, 0.375, 0.625, 0.3438, 0.625, 0.3438, 0.5, 0.3438, 0.5, 0.3438, 0.625, 0.3125, 0.625, 0.3125, 0.5, 0.3125, 0.5, 0.3125, 0.625, 0.2812, 0.625, 0.2812, 0.5, 0.2812, 0.5, 0.2812, 0.625, 0.25, 0.625, 0.25, 0.5, 0.25, 0.5, 0.25, 0.625, 0.2188, 0.625, 0.2188, 0.5, 0.2188, 0.5, 0.2188, 0.625, 0.1875, 0.625, 0.1875, 0.5, 0.1875, 0.5, 0.1875, 0.625, 0.1562, 0.625, 0.1562, 0.5, 0.1562, 0.5, 0.1562, 0.625, 0.125, 0.625, 0.125, 0.5, 0.125, 0.5, 0.125, 0.625, 0.09375, 0.625, 0.09375, 0.5, 0.09375, 0.5, 0.09375, 0.625, 0.0625, 0.625, 0.0625, 0.5, 0.0625, 0.5, 0.0625, 0.625, 0.03125, 0.625, 0.03125, 0.5, 0.03125, 0.5, 0.03125, 0.625, 0.0, 0.625, 0.0, 0.5])
me_cylinder_001.materials.append(mat_material_011)
me_cylinder_001.update()
me_cylinder_002 = bpy.data.meshes.new('Cylinder.002')
me_cylinder_002.from_pydata([(0.0, 1.0, -1.0), (3.274e-07, 0.4509, 1.0), (0.1951, 0.9808, -1.0), (0.08376, 0.4422, 1.0), (0.3827, 0.9239, -1.0), (0.1643, 0.4166, 1.0), (0.5556, 0.8315, -1.0), (0.2385, 0.3749, 1.0), (0.7071, 0.7071, -1.0), (0.3036, 0.3188, 1.0), (0.8315, 0.5556, -1.0), (0.357, 0.2505, 1.0), (0.9239, 0.3827, -1.0), (0.3966, 0.1725, 1.0), (0.9808, 0.1951, -1.0), (0.4211, 0.08796, 1.0), (1.0, 0.0, -1.0), (0.4293, -8.936e-07, 1.0), (0.9808, -0.1951, -1.0), (0.4211, -0.08796, 1.0), (0.9239, -0.3827, -1.0), (0.3966, -0.1725, 1.0), (0.8315, -0.5556, -1.0), (0.357, -0.2505, 1.0), (0.7071, -0.7071, -1.0), (0.3036, -0.3188, 1.0), (0.5556, -0.8315, -1.0), (0.2385, -0.3749, 1.0), (0.3827, -0.9239, -1.0), (0.1643, -0.4166, 1.0), (0.1951, -0.9808, -1.0), (0.08376, -0.4422, 1.0), (0.0, -1.0, -1.0), (3.274e-07, -0.4509, 1.0), (-0.1951, -0.9808, -1.0), (-0.08375, -0.4422, 1.0), (-0.3827, -0.9239, -1.0), (-0.1643, -0.4166, 1.0), (-0.5556, -0.8315, -1.0), (-0.2385, -0.3749, 1.0), (-0.7071, -0.7071, -1.0), (-0.3036, -0.3188, 1.0), (-0.8315, -0.5556, -1.0), (-0.357, -0.2505, 1.0), (-0.9239, -0.3827, -1.0), (-0.3966, -0.1725, 1.0), (-0.9808, -0.1951, -1.0), (-0.4211, -0.08796, 1.0), (-1.0, 0.0, -1.0), (-0.4293, -8.936e-07, 1.0), (-0.9808, 0.1951, -1.0), (-0.4211, 0.08796, 1.0), (-0.9239, 0.3827, -1.0), (-0.3966, 0.1725, 1.0), (-0.8315, 0.5556, -1.0), (-0.357, 0.2505, 1.0), (-0.7071, 0.7071, -1.0), (-0.3036, 0.3188, 1.0), (-0.5556, 0.8315, -1.0), (-0.2385, 0.3749, 1.0), (-0.3827, 0.9239, -1.0), (-0.1643, 0.4166, 1.0), (-0.1951, 0.9808, -1.0), (-0.08375, 0.4422, 1.0), (3.523e-07, 0.4509, 0.0), (0.08376, 0.4422, 0.0), (0.1643, 0.4166, 0.0), (0.2385, 0.3749, 0.0), (0.3036, 0.3188, 0.0), (0.357, 0.2505, 0.0), (0.3966, 0.1725, 0.0), (0.4211, 0.08796, 0.0), (0.4293, -8.936e-07, 0.0), (0.4211, -0.08796, 0.0), (0.3966, -0.1725, 0.0), (0.357, -0.2505, 0.0), (0.3036, -0.3188, 0.0), (0.2385, -0.3749, 0.0), (0.1643, -0.4166, 0.0), (0.08376, -0.4422, 0.0), (3.523e-07, -0.4509, 0.0), (-0.08375, -0.4422, 0.0), (-0.1643, -0.4166, 0.0), (-0.2385, -0.3749, 0.0), (-0.3036, -0.3188, 2.98e-08), (-0.357, -0.2505, 2.98e-08), (-0.3966, -0.1725, 5.96e-08), (-0.4211, -0.08796, 5.96e-08), (-0.4293, -8.936e-07, 5.96e-08), (-0.4211, 0.08796, 5.96e-08), (-0.3966, 0.1725, 5.96e-08), (-0.357, 0.2505, 2.98e-08), (-0.3036, 0.3188, 2.98e-08), (-0.2385, 0.3749, 0.0), (-0.1643, 0.4166, 0.0), (-0.08375, 0.4422, 0.0), (0.145, 0.76, -0.5), (0.2845, 0.7159, -0.5), (0.413, 0.6443, -0.5), (0.5257, 0.5479, -0.5), (0.6181, 0.4305, -0.5), (0.6868, 0.2965, -0.5), (0.7291, 0.1512, -0.5), (0.7434, -7.547e-07, -0.5), (0.7291, -0.1512, -0.5), (0.6868, -0.2965, -0.5), (0.6181, -0.4305, -0.5), (0.5257, -0.5479, -0.5), (0.413, -0.6443, -0.5), (0.2845, -0.7159, -0.5), (0.145, -0.76, -0.5), (4.253e-07, -0.7749, -0.5), (-0.145, -0.76, -0.5), (-0.2845, -0.7159, -0.5), (-0.413, -0.6443, -0.5), (-0.5257, -0.5479, -0.5), (-0.6181, -0.4305, -0.5), (-0.6868, -0.2965, -0.5), (-0.7291, -0.1512, -0.5), (-0.7434, -7.547e-07, -0.5), (-0.7291, 0.1512, -0.5), (-0.6868, 0.2965, -0.5), (-0.6181, 0.4305, -0.5), (-0.5257, 0.5479, -0.5), (-0.413, 0.6443, -0.5), (-0.2845, 0.7159, -0.5), (-0.145, 0.76, -0.5), (4.253e-07, 0.7749, -0.5)], [], [(64, 1, 3, 65), (65, 3, 5, 66), (66, 5, 7, 67), (67, 7, 9, 68), (68, 9, 11, 69), (69, 11, 13, 70), (70, 13, 15, 71), (71, 15, 17, 72), (72, 17, 19, 73), (73, 19, 21, 74), (74, 21, 23, 75), (75, 23, 25, 76), (76, 25, 27, 77), (77, 27, 29, 78), (78, 29, 31, 79), (79, 31, 33, 80), (80, 33, 35, 81), (81, 35, 37, 82), (82, 37, 39, 83), (83, 39, 41, 84), (84, 41, 43, 85), (85, 43, 45, 86), (86, 45, 47, 87), (87, 47, 49, 88), (88, 49, 51, 89), (89, 51, 53, 90), (90, 53, 55, 91), (91, 55, 57, 92), (92, 57, 59, 93), (93, 59, 61, 94), (3, 1, 63, 61, 59, 57, 55, 53, 51, 49, 47, 45, 43, 41, 39, 37, 35, 33, 31, 29, 27, 25, 23, 21, 19, 17, 15, 13, 11, 9, 7, 5), (94, 61, 63, 95), (95, 63, 1, 64), (0, 2, 4, 6, 8, 10, 12, 14, 16, 18, 20, 22, 24, 26, 28, 30, 32, 34, 36, 38, 40, 42, 44, 46, 48, 50, 52, 54, 56, 58, 60, 62), (126, 95, 64, 127), (125, 94, 95, 126), (124, 93, 94, 125), (123, 92, 93, 124), (122, 91, 92, 123), (121, 90, 91, 122), (120, 89, 90, 121), (119, 88, 89, 120), (118, 87, 88, 119), (117, 86, 87, 118), (116, 85, 86, 117), (115, 84, 85, 116), (114, 83, 84, 115), (113, 82, 83, 114), (112, 81, 82, 113), (111, 80, 81, 112), (110, 79, 80, 111), (109, 78, 79, 110), (108, 77, 78, 109), (107, 76, 77, 108), (106, 75, 76, 107), (105, 74, 75, 106), (104, 73, 74, 105), (103, 72, 73, 104), (102, 71, 72, 103), (101, 70, 71, 102), (100, 69, 70, 101), (99, 68, 69, 100), (98, 67, 68, 99), (97, 66, 67, 98), (96, 65, 66, 97), (127, 64, 65, 96), (0, 127, 96, 2), (2, 96, 97, 4), (4, 97, 98, 6), (6, 98, 99, 8), (8, 99, 100, 10), (10, 100, 101, 12), (12, 101, 102, 14), (14, 102, 103, 16), (16, 103, 104, 18), (18, 104, 105, 20), (20, 105, 106, 22), (22, 106, 107, 24), (24, 107, 108, 26), (26, 108, 109, 28), (28, 109, 110, 30), (30, 110, 111, 32), (32, 111, 112, 34), (34, 112, 113, 36), (36, 113, 114, 38), (38, 114, 115, 40), (40, 115, 116, 42), (42, 116, 117, 44), (44, 117, 118, 46), (46, 118, 119, 48), (48, 119, 120, 50), (50, 120, 121, 52), (52, 121, 122, 54), (54, 122, 123, 56), (56, 123, 124, 58), (58, 124, 125, 60), (60, 125, 126, 62), (62, 126, 127, 0)])
_uv = me_cylinder_002.uv_layers.new(name='UVMap')
_uv.uv.foreach_set('vector', [1.0, 0.75, 1.0, 1.0, 0.9688, 1.0, 0.9688, 0.75, 0.9688, 0.75, 0.9688, 1.0, 0.9375, 1.0, 0.9375, 0.75, 0.9375, 0.75, 0.9375, 1.0, 0.9062, 1.0, 0.9062, 0.75, 0.9062, 0.75, 0.9062, 1.0, 0.875, 1.0, 0.875, 0.75, 0.875, 0.75, 0.875, 1.0, 0.8438, 1.0, 0.8438, 0.75, 0.8438, 0.75, 0.8438, 1.0, 0.8125, 1.0, 0.8125, 0.75, 0.8125, 0.75, 0.8125, 1.0, 0.7812, 1.0, 0.7812, 0.75, 0.7812, 0.75, 0.7812, 1.0, 0.75, 1.0, 0.75, 0.75, 0.75, 0.75, 0.75, 1.0, 0.7188, 1.0, 0.7188, 0.75, 0.7188, 0.75, 0.7188, 1.0, 0.6875, 1.0, 0.6875, 0.75, 0.6875, 0.75, 0.6875, 1.0, 0.6562, 1.0, 0.6562, 0.75, 0.6562, 0.75, 0.6562, 1.0, 0.625, 1.0, 0.625, 0.75, 0.625, 0.75, 0.625, 1.0, 0.5938, 1.0, 0.5938, 0.75, 0.5938, 0.75, 0.5938, 1.0, 0.5625, 1.0, 0.5625, 0.75, 0.5625, 0.75, 0.5625, 1.0, 0.5312, 1.0, 0.5312, 0.75, 0.5312, 0.75, 0.5312, 1.0, 0.5, 1.0, 0.5, 0.75, 0.5, 0.75, 0.5, 1.0, 0.4688, 1.0, 0.4688, 0.75, 0.4688, 0.75, 0.4688, 1.0, 0.4375, 1.0, 0.4375, 0.75, 0.4375, 0.75, 0.4375, 1.0, 0.4062, 1.0, 0.4062, 0.75, 0.4062, 0.75, 0.4062, 1.0, 0.375, 1.0, 0.375, 0.75, 0.375, 0.75, 0.375, 1.0, 0.3438, 1.0, 0.3438, 0.75, 0.3438, 0.75, 0.3438, 1.0, 0.3125, 1.0, 0.3125, 0.75, 0.3125, 0.75, 0.3125, 1.0, 0.2812, 1.0, 0.2812, 0.75, 0.2812, 0.75, 0.2812, 1.0, 0.25, 1.0, 0.25, 0.75, 0.25, 0.75, 0.25, 1.0, 0.2188, 1.0, 0.2188, 0.75, 0.2188, 0.75, 0.2188, 1.0, 0.1875, 1.0, 0.1875, 0.75, 0.1875, 0.75, 0.1875, 1.0, 0.1562, 1.0, 0.1562, 0.75, 0.1562, 0.75, 0.1562, 1.0, 0.125, 1.0, 0.125, 0.75, 0.125, 0.75, 0.125, 1.0, 0.09375, 1.0, 0.09375, 0.75, 0.09375, 0.75, 0.09375, 1.0, 0.0625, 1.0, 0.0625, 0.75, 0.2968, 0.4854, 0.25, 0.49, 0.2032, 0.4854, 0.1582, 0.4717, 0.1167, 0.4496, 0.08029, 0.4197, 0.05045, 0.3833, 0.02827, 0.3418, 0.01461, 0.2968, 0.01, 0.25, 0.01461, 0.2032, 0.02827, 0.1582, 0.05045, 0.1167, 0.08029, 0.08029, 0.1167, 0.05045, 0.1582, 0.02827, 0.2032, 0.01461, 0.25, 0.01, 0.2968, 0.01461, 0.3418, 0.02827, 0.3833, 0.05045, 0.4197, 0.08029, 0.4496, 0.1167, 0.4717, 0.1582, 0.4854, 0.2032, 0.49, 0.25, 0.4854, 0.2968, 0.4717, 0.3418, 0.4496, 0.3833, 0.4197, 0.4197, 0.3833, 0.4496, 0.3418, 0.4717, 0.0625, 0.75, 0.0625, 1.0, 0.03125, 1.0, 0.03125, 0.75, 0.03125, 0.75, 0.03125, 1.0, 0.0, 1.0, 0.0, 0.75, 0.75, 0.49, 0.7968, 0.4854, 0.8418, 0.4717, 0.8833, 0.4496, 0.9197, 0.4197, 0.9496, 0.3833, 0.9717, 0.3418, 0.9854, 0.2968, 0.99, 0.25, 0.9854, 0.2032, 0.9717, 0.1582, 0.9496, 0.1167, 0.9197, 0.08029, 0.8833, 0.05045, 0.8418, 0.02827, 0.7968, 0.01461, 0.75, 0.01, 0.7032, 0.01461, 0.6582, 0.02827, 0.6167, 0.05045, 0.5803, 0.08029, 0.5504, 0.1167, 0.5283, 0.1582, 0.5146, 0.2032, 0.51, 0.25, 0.5146, 0.2968, 0.5283, 0.3418, 0.5504, 0.3833, 0.5803, 0.4197, 0.6167, 0.4496, 0.6582, 0.4717, 0.7032, 0.4854, 0.03125, 0.625, 0.03125, 0.75, 0.0, 0.75, 0.0, 0.625, 0.0625, 0.625, 0.0625, 0.75, 0.03125, 0.75, 0.03125, 0.625, 0.09375, 0.625, 0.09375, 0.75, 0.0625, 0.75, 0.0625, 0.625, 0.125, 0.625, 0.125, 0.75, 0.09375, 0.75, 0.09375, 0.625, 0.1562, 0.625, 0.1562, 0.75, 0.125, 0.75, 0.125, 0.625, 0.1875, 0.625, 0.1875, 0.75, 0.1562, 0.75, 0.1562, 0.625, 0.2188, 0.625, 0.2188, 0.75, 0.1875, 0.75, 0.1875, 0.625, 0.25, 0.625, 0.25, 0.75, 0.2188, 0.75, 0.2188, 0.625, 0.2812, 0.625, 0.2812, 0.75, 0.25, 0.75, 0.25, 0.625, 0.3125, 0.625, 0.3125, 0.75, 0.2812, 0.75, 0.2812, 0.625, 0.3438, 0.625, 0.3438, 0.75, 0.3125, 0.75, 0.3125, 0.625, 0.375, 0.625, 0.375, 0.75, 0.3438, 0.75, 0.3438, 0.625, 0.4062, 0.625, 0.4062, 0.75, 0.375, 0.75, 0.375, 0.625, 0.4375, 0.625, 0.4375, 0.75, 0.4062, 0.75, 0.4062, 0.625, 0.4688, 0.625, 0.4688, 0.75, 0.4375, 0.75, 0.4375, 0.625, 0.5, 0.625, 0.5, 0.75, 0.4688, 0.75, 0.4688, 0.625, 0.5312, 0.625, 0.5312, 0.75, 0.5, 0.75, 0.5, 0.625, 0.5625, 0.625, 0.5625, 0.75, 0.5312, 0.75, 0.5312, 0.625, 0.5938, 0.625, 0.5938, 0.75, 0.5625, 0.75, 0.5625, 0.625, 0.625, 0.625, 0.625, 0.75, 0.5938, 0.75, 0.5938, 0.625, 0.6562, 0.625, 0.6562, 0.75, 0.625, 0.75, 0.625, 0.625, 0.6875, 0.625, 0.6875, 0.75, 0.6562, 0.75, 0.6562, 0.625, 0.7188, 0.625, 0.7188, 0.75, 0.6875, 0.75, 0.6875, 0.625, 0.75, 0.625, 0.75, 0.75, 0.7188, 0.75, 0.7188, 0.625, 0.7812, 0.625, 0.7812, 0.75, 0.75, 0.75, 0.75, 0.625, 0.8125, 0.625, 0.8125, 0.75, 0.7812, 0.75, 0.7812, 0.625, 0.8438, 0.625, 0.8438, 0.75, 0.8125, 0.75, 0.8125, 0.625, 0.875, 0.625, 0.875, 0.75, 0.8438, 0.75, 0.8438, 0.625, 0.9062, 0.625, 0.9062, 0.75, 0.875, 0.75, 0.875, 0.625, 0.9375, 0.625, 0.9375, 0.75, 0.9062, 0.75, 0.9062, 0.625, 0.9688, 0.625, 0.9688, 0.75, 0.9375, 0.75, 0.9375, 0.625, 1.0, 0.625, 1.0, 0.75, 0.9688, 0.75, 0.9688, 0.625, 1.0, 0.5, 1.0, 0.625, 0.9688, 0.625, 0.9688, 0.5, 0.9688, 0.5, 0.9688, 0.625, 0.9375, 0.625, 0.9375, 0.5, 0.9375, 0.5, 0.9375, 0.625, 0.9062, 0.625, 0.9062, 0.5, 0.9062, 0.5, 0.9062, 0.625, 0.875, 0.625, 0.875, 0.5, 0.875, 0.5, 0.875, 0.625, 0.8438, 0.625, 0.8438, 0.5, 0.8438, 0.5, 0.8438, 0.625, 0.8125, 0.625, 0.8125, 0.5, 0.8125, 0.5, 0.8125, 0.625, 0.7812, 0.625, 0.7812, 0.5, 0.7812, 0.5, 0.7812, 0.625, 0.75, 0.625, 0.75, 0.5, 0.75, 0.5, 0.75, 0.625, 0.7188, 0.625, 0.7188, 0.5, 0.7188, 0.5, 0.7188, 0.625, 0.6875, 0.625, 0.6875, 0.5, 0.6875, 0.5, 0.6875, 0.625, 0.6562, 0.625, 0.6562, 0.5, 0.6562, 0.5, 0.6562, 0.625, 0.625, 0.625, 0.625, 0.5, 0.625, 0.5, 0.625, 0.625, 0.5938, 0.625, 0.5938, 0.5, 0.5938, 0.5, 0.5938, 0.625, 0.5625, 0.625, 0.5625, 0.5, 0.5625, 0.5, 0.5625, 0.625, 0.5312, 0.625, 0.5312, 0.5, 0.5312, 0.5, 0.5312, 0.625, 0.5, 0.625, 0.5, 0.5, 0.5, 0.5, 0.5, 0.625, 0.4688, 0.625, 0.4688, 0.5, 0.4688, 0.5, 0.4688, 0.625, 0.4375, 0.625, 0.4375, 0.5, 0.4375, 0.5, 0.4375, 0.625, 0.4062, 0.625, 0.4062, 0.5, 0.4062, 0.5, 0.4062, 0.625, 0.375, 0.625, 0.375, 0.5, 0.375, 0.5, 0.375, 0.625, 0.3438, 0.625, 0.3438, 0.5, 0.3438, 0.5, 0.3438, 0.625, 0.3125, 0.625, 0.3125, 0.5, 0.3125, 0.5, 0.3125, 0.625, 0.2812, 0.625, 0.2812, 0.5, 0.2812, 0.5, 0.2812, 0.625, 0.25, 0.625, 0.25, 0.5, 0.25, 0.5, 0.25, 0.625, 0.2188, 0.625, 0.2188, 0.5, 0.2188, 0.5, 0.2188, 0.625, 0.1875, 0.625, 0.1875, 0.5, 0.1875, 0.5, 0.1875, 0.625, 0.1562, 0.625, 0.1562, 0.5, 0.1562, 0.5, 0.1562, 0.625, 0.125, 0.625, 0.125, 0.5, 0.125, 0.5, 0.125, 0.625, 0.09375, 0.625, 0.09375, 0.5, 0.09375, 0.5, 0.09375, 0.625, 0.0625, 0.625, 0.0625, 0.5, 0.0625, 0.5, 0.0625, 0.625, 0.03125, 0.625, 0.03125, 0.5, 0.03125, 0.5, 0.03125, 0.625, 0.0, 0.625, 0.0, 0.5])
me_cylinder_002.materials.append(mat_material_012)
me_cylinder_002.update()
me_cylinder_003 = bpy.data.meshes.new('Cylinder.003')
me_cylinder_003.from_pydata([(0.0, 1.0, -1.0), (3.274e-07, 0.4509, 1.0), (0.1951, 0.9808, -1.0), (0.08376, 0.4422, 1.0), (0.3827, 0.9239, -1.0), (0.1643, 0.4166, 1.0), (0.5556, 0.8315, -1.0), (0.2385, 0.3749, 1.0), (0.7071, 0.7071, -1.0), (0.3036, 0.3188, 1.0), (0.8315, 0.5556, -1.0), (0.357, 0.2505, 1.0), (0.9239, 0.3827, -1.0), (0.3966, 0.1725, 1.0), (0.9808, 0.1951, -1.0), (0.4211, 0.08796, 1.0), (1.0, 0.0, -1.0), (0.4293, -8.936e-07, 1.0), (0.9808, -0.1951, -1.0), (0.4211, -0.08796, 1.0), (0.9239, -0.3827, -1.0), (0.3966, -0.1725, 1.0), (0.8315, -0.5556, -1.0), (0.357, -0.2505, 1.0), (0.7071, -0.7071, -1.0), (0.3036, -0.3188, 1.0), (0.5556, -0.8315, -1.0), (0.2385, -0.3749, 1.0), (0.3827, -0.9239, -1.0), (0.1643, -0.4166, 1.0), (0.1951, -0.9808, -1.0), (0.08376, -0.4422, 1.0), (0.0, -1.0, -1.0), (3.274e-07, -0.4509, 1.0), (-0.1951, -0.9808, -1.0), (-0.08375, -0.4422, 1.0), (-0.3827, -0.9239, -1.0), (-0.1643, -0.4166, 1.0), (-0.5556, -0.8315, -1.0), (-0.2385, -0.3749, 1.0), (-0.7071, -0.7071, -1.0), (-0.3036, -0.3188, 1.0), (-0.8315, -0.5556, -1.0), (-0.357, -0.2505, 1.0), (-0.9239, -0.3827, -1.0), (-0.3966, -0.1725, 1.0), (-0.9808, -0.1951, -1.0), (-0.4211, -0.08796, 1.0), (-1.0, 0.0, -1.0), (-0.4293, -8.936e-07, 1.0), (-0.9808, 0.1951, -1.0), (-0.4211, 0.08796, 1.0), (-0.9239, 0.3827, -1.0), (-0.3966, 0.1725, 1.0), (-0.8315, 0.5556, -1.0), (-0.357, 0.2505, 1.0), (-0.7071, 0.7071, -1.0), (-0.3036, 0.3188, 1.0), (-0.5556, 0.8315, -1.0), (-0.2385, 0.3749, 1.0), (-0.3827, 0.9239, -1.0), (-0.1643, 0.4166, 1.0), (-0.1951, 0.9808, -1.0), (-0.08375, 0.4422, 1.0), (3.523e-07, 0.4509, 0.0), (0.08376, 0.4422, 0.0), (0.1643, 0.4166, 0.0), (0.2385, 0.3749, 0.0), (0.3036, 0.3188, 0.0), (0.357, 0.2505, 0.0), (0.3966, 0.1725, 0.0), (0.4211, 0.08796, 0.0), (0.4293, -8.936e-07, 0.0), (0.4211, -0.08796, 0.0), (0.3966, -0.1725, 0.0), (0.357, -0.2505, 0.0), (0.3036, -0.3188, 0.0), (0.2385, -0.3749, 0.0), (0.1643, -0.4166, 0.0), (0.08376, -0.4422, 0.0), (3.523e-07, -0.4509, 0.0), (-0.08375, -0.4422, 0.0), (-0.1643, -0.4166, 0.0), (-0.2385, -0.3749, 0.0), (-0.3036, -0.3188, 2.98e-08), (-0.357, -0.2505, 2.98e-08), (-0.3966, -0.1725, 5.96e-08), (-0.4211, -0.08796, 5.96e-08), (-0.4293, -8.936e-07, 5.96e-08), (-0.4211, 0.08796, 5.96e-08), (-0.3966, 0.1725, 5.96e-08), (-0.357, 0.2505, 2.98e-08), (-0.3036, 0.3188, 2.98e-08), (-0.2385, 0.3749, 0.0), (-0.1643, 0.4166, 0.0), (-0.08375, 0.4422, 0.0), (0.145, 0.76, -0.5), (0.2845, 0.7159, -0.5), (0.413, 0.6443, -0.5), (0.5257, 0.5479, -0.5), (0.6181, 0.4305, -0.5), (0.6868, 0.2965, -0.5), (0.7291, 0.1512, -0.5), (0.7434, -7.547e-07, -0.5), (0.7291, -0.1512, -0.5), (0.6868, -0.2965, -0.5), (0.6181, -0.4305, -0.5), (0.5257, -0.5479, -0.5), (0.413, -0.6443, -0.5), (0.2845, -0.7159, -0.5), (0.145, -0.76, -0.5), (4.253e-07, -0.7749, -0.5), (-0.145, -0.76, -0.5), (-0.2845, -0.7159, -0.5), (-0.413, -0.6443, -0.5), (-0.5257, -0.5479, -0.5), (-0.6181, -0.4305, -0.5), (-0.6868, -0.2965, -0.5), (-0.7291, -0.1512, -0.5), (-0.7434, -7.547e-07, -0.5), (-0.7291, 0.1512, -0.5), (-0.6868, 0.2965, -0.5), (-0.6181, 0.4305, -0.5), (-0.5257, 0.5479, -0.5), (-0.413, 0.6443, -0.5), (-0.2845, 0.7159, -0.5), (-0.145, 0.76, -0.5), (4.253e-07, 0.7749, -0.5)], [], [(64, 1, 3, 65), (65, 3, 5, 66), (66, 5, 7, 67), (67, 7, 9, 68), (68, 9, 11, 69), (69, 11, 13, 70), (70, 13, 15, 71), (71, 15, 17, 72), (72, 17, 19, 73), (73, 19, 21, 74), (74, 21, 23, 75), (75, 23, 25, 76), (76, 25, 27, 77), (77, 27, 29, 78), (78, 29, 31, 79), (79, 31, 33, 80), (80, 33, 35, 81), (81, 35, 37, 82), (82, 37, 39, 83), (83, 39, 41, 84), (84, 41, 43, 85), (85, 43, 45, 86), (86, 45, 47, 87), (87, 47, 49, 88), (88, 49, 51, 89), (89, 51, 53, 90), (90, 53, 55, 91), (91, 55, 57, 92), (92, 57, 59, 93), (93, 59, 61, 94), (3, 1, 63, 61, 59, 57, 55, 53, 51, 49, 47, 45, 43, 41, 39, 37, 35, 33, 31, 29, 27, 25, 23, 21, 19, 17, 15, 13, 11, 9, 7, 5), (94, 61, 63, 95), (95, 63, 1, 64), (0, 2, 4, 6, 8, 10, 12, 14, 16, 18, 20, 22, 24, 26, 28, 30, 32, 34, 36, 38, 40, 42, 44, 46, 48, 50, 52, 54, 56, 58, 60, 62), (126, 95, 64, 127), (125, 94, 95, 126), (124, 93, 94, 125), (123, 92, 93, 124), (122, 91, 92, 123), (121, 90, 91, 122), (120, 89, 90, 121), (119, 88, 89, 120), (118, 87, 88, 119), (117, 86, 87, 118), (116, 85, 86, 117), (115, 84, 85, 116), (114, 83, 84, 115), (113, 82, 83, 114), (112, 81, 82, 113), (111, 80, 81, 112), (110, 79, 80, 111), (109, 78, 79, 110), (108, 77, 78, 109), (107, 76, 77, 108), (106, 75, 76, 107), (105, 74, 75, 106), (104, 73, 74, 105), (103, 72, 73, 104), (102, 71, 72, 103), (101, 70, 71, 102), (100, 69, 70, 101), (99, 68, 69, 100), (98, 67, 68, 99), (97, 66, 67, 98), (96, 65, 66, 97), (127, 64, 65, 96), (0, 127, 96, 2), (2, 96, 97, 4), (4, 97, 98, 6), (6, 98, 99, 8), (8, 99, 100, 10), (10, 100, 101, 12), (12, 101, 102, 14), (14, 102, 103, 16), (16, 103, 104, 18), (18, 104, 105, 20), (20, 105, 106, 22), (22, 106, 107, 24), (24, 107, 108, 26), (26, 108, 109, 28), (28, 109, 110, 30), (30, 110, 111, 32), (32, 111, 112, 34), (34, 112, 113, 36), (36, 113, 114, 38), (38, 114, 115, 40), (40, 115, 116, 42), (42, 116, 117, 44), (44, 117, 118, 46), (46, 118, 119, 48), (48, 119, 120, 50), (50, 120, 121, 52), (52, 121, 122, 54), (54, 122, 123, 56), (56, 123, 124, 58), (58, 124, 125, 60), (60, 125, 126, 62), (62, 126, 127, 0)])
_uv = me_cylinder_003.uv_layers.new(name='UVMap')
_uv.uv.foreach_set('vector', [1.0, 0.75, 1.0, 1.0, 0.9688, 1.0, 0.9688, 0.75, 0.9688, 0.75, 0.9688, 1.0, 0.9375, 1.0, 0.9375, 0.75, 0.9375, 0.75, 0.9375, 1.0, 0.9062, 1.0, 0.9062, 0.75, 0.9062, 0.75, 0.9062, 1.0, 0.875, 1.0, 0.875, 0.75, 0.875, 0.75, 0.875, 1.0, 0.8438, 1.0, 0.8438, 0.75, 0.8438, 0.75, 0.8438, 1.0, 0.8125, 1.0, 0.8125, 0.75, 0.8125, 0.75, 0.8125, 1.0, 0.7812, 1.0, 0.7812, 0.75, 0.7812, 0.75, 0.7812, 1.0, 0.75, 1.0, 0.75, 0.75, 0.75, 0.75, 0.75, 1.0, 0.7188, 1.0, 0.7188, 0.75, 0.7188, 0.75, 0.7188, 1.0, 0.6875, 1.0, 0.6875, 0.75, 0.6875, 0.75, 0.6875, 1.0, 0.6562, 1.0, 0.6562, 0.75, 0.6562, 0.75, 0.6562, 1.0, 0.625, 1.0, 0.625, 0.75, 0.625, 0.75, 0.625, 1.0, 0.5938, 1.0, 0.5938, 0.75, 0.5938, 0.75, 0.5938, 1.0, 0.5625, 1.0, 0.5625, 0.75, 0.5625, 0.75, 0.5625, 1.0, 0.5312, 1.0, 0.5312, 0.75, 0.5312, 0.75, 0.5312, 1.0, 0.5, 1.0, 0.5, 0.75, 0.5, 0.75, 0.5, 1.0, 0.4688, 1.0, 0.4688, 0.75, 0.4688, 0.75, 0.4688, 1.0, 0.4375, 1.0, 0.4375, 0.75, 0.4375, 0.75, 0.4375, 1.0, 0.4062, 1.0, 0.4062, 0.75, 0.4062, 0.75, 0.4062, 1.0, 0.375, 1.0, 0.375, 0.75, 0.375, 0.75, 0.375, 1.0, 0.3438, 1.0, 0.3438, 0.75, 0.3438, 0.75, 0.3438, 1.0, 0.3125, 1.0, 0.3125, 0.75, 0.3125, 0.75, 0.3125, 1.0, 0.2812, 1.0, 0.2812, 0.75, 0.2812, 0.75, 0.2812, 1.0, 0.25, 1.0, 0.25, 0.75, 0.25, 0.75, 0.25, 1.0, 0.2188, 1.0, 0.2188, 0.75, 0.2188, 0.75, 0.2188, 1.0, 0.1875, 1.0, 0.1875, 0.75, 0.1875, 0.75, 0.1875, 1.0, 0.1562, 1.0, 0.1562, 0.75, 0.1562, 0.75, 0.1562, 1.0, 0.125, 1.0, 0.125, 0.75, 0.125, 0.75, 0.125, 1.0, 0.09375, 1.0, 0.09375, 0.75, 0.09375, 0.75, 0.09375, 1.0, 0.0625, 1.0, 0.0625, 0.75, 0.2968, 0.4854, 0.25, 0.49, 0.2032, 0.4854, 0.1582, 0.4717, 0.1167, 0.4496, 0.08029, 0.4197, 0.05045, 0.3833, 0.02827, 0.3418, 0.01461, 0.2968, 0.01, 0.25, 0.01461, 0.2032, 0.02827, 0.1582, 0.05045, 0.1167, 0.08029, 0.08029, 0.1167, 0.05045, 0.1582, 0.02827, 0.2032, 0.01461, 0.25, 0.01, 0.2968, 0.01461, 0.3418, 0.02827, 0.3833, 0.05045, 0.4197, 0.08029, 0.4496, 0.1167, 0.4717, 0.1582, 0.4854, 0.2032, 0.49, 0.25, 0.4854, 0.2968, 0.4717, 0.3418, 0.4496, 0.3833, 0.4197, 0.4197, 0.3833, 0.4496, 0.3418, 0.4717, 0.0625, 0.75, 0.0625, 1.0, 0.03125, 1.0, 0.03125, 0.75, 0.03125, 0.75, 0.03125, 1.0, 0.0, 1.0, 0.0, 0.75, 0.75, 0.49, 0.7968, 0.4854, 0.8418, 0.4717, 0.8833, 0.4496, 0.9197, 0.4197, 0.9496, 0.3833, 0.9717, 0.3418, 0.9854, 0.2968, 0.99, 0.25, 0.9854, 0.2032, 0.9717, 0.1582, 0.9496, 0.1167, 0.9197, 0.08029, 0.8833, 0.05045, 0.8418, 0.02827, 0.7968, 0.01461, 0.75, 0.01, 0.7032, 0.01461, 0.6582, 0.02827, 0.6167, 0.05045, 0.5803, 0.08029, 0.5504, 0.1167, 0.5283, 0.1582, 0.5146, 0.2032, 0.51, 0.25, 0.5146, 0.2968, 0.5283, 0.3418, 0.5504, 0.3833, 0.5803, 0.4197, 0.6167, 0.4496, 0.6582, 0.4717, 0.7032, 0.4854, 0.03125, 0.625, 0.03125, 0.75, 0.0, 0.75, 0.0, 0.625, 0.0625, 0.625, 0.0625, 0.75, 0.03125, 0.75, 0.03125, 0.625, 0.09375, 0.625, 0.09375, 0.75, 0.0625, 0.75, 0.0625, 0.625, 0.125, 0.625, 0.125, 0.75, 0.09375, 0.75, 0.09375, 0.625, 0.1562, 0.625, 0.1562, 0.75, 0.125, 0.75, 0.125, 0.625, 0.1875, 0.625, 0.1875, 0.75, 0.1562, 0.75, 0.1562, 0.625, 0.2188, 0.625, 0.2188, 0.75, 0.1875, 0.75, 0.1875, 0.625, 0.25, 0.625, 0.25, 0.75, 0.2188, 0.75, 0.2188, 0.625, 0.2812, 0.625, 0.2812, 0.75, 0.25, 0.75, 0.25, 0.625, 0.3125, 0.625, 0.3125, 0.75, 0.2812, 0.75, 0.2812, 0.625, 0.3438, 0.625, 0.3438, 0.75, 0.3125, 0.75, 0.3125, 0.625, 0.375, 0.625, 0.375, 0.75, 0.3438, 0.75, 0.3438, 0.625, 0.4062, 0.625, 0.4062, 0.75, 0.375, 0.75, 0.375, 0.625, 0.4375, 0.625, 0.4375, 0.75, 0.4062, 0.75, 0.4062, 0.625, 0.4688, 0.625, 0.4688, 0.75, 0.4375, 0.75, 0.4375, 0.625, 0.5, 0.625, 0.5, 0.75, 0.4688, 0.75, 0.4688, 0.625, 0.5312, 0.625, 0.5312, 0.75, 0.5, 0.75, 0.5, 0.625, 0.5625, 0.625, 0.5625, 0.75, 0.5312, 0.75, 0.5312, 0.625, 0.5938, 0.625, 0.5938, 0.75, 0.5625, 0.75, 0.5625, 0.625, 0.625, 0.625, 0.625, 0.75, 0.5938, 0.75, 0.5938, 0.625, 0.6562, 0.625, 0.6562, 0.75, 0.625, 0.75, 0.625, 0.625, 0.6875, 0.625, 0.6875, 0.75, 0.6562, 0.75, 0.6562, 0.625, 0.7188, 0.625, 0.7188, 0.75, 0.6875, 0.75, 0.6875, 0.625, 0.75, 0.625, 0.75, 0.75, 0.7188, 0.75, 0.7188, 0.625, 0.7812, 0.625, 0.7812, 0.75, 0.75, 0.75, 0.75, 0.625, 0.8125, 0.625, 0.8125, 0.75, 0.7812, 0.75, 0.7812, 0.625, 0.8438, 0.625, 0.8438, 0.75, 0.8125, 0.75, 0.8125, 0.625, 0.875, 0.625, 0.875, 0.75, 0.8438, 0.75, 0.8438, 0.625, 0.9062, 0.625, 0.9062, 0.75, 0.875, 0.75, 0.875, 0.625, 0.9375, 0.625, 0.9375, 0.75, 0.9062, 0.75, 0.9062, 0.625, 0.9688, 0.625, 0.9688, 0.75, 0.9375, 0.75, 0.9375, 0.625, 1.0, 0.625, 1.0, 0.75, 0.9688, 0.75, 0.9688, 0.625, 1.0, 0.5, 1.0, 0.625, 0.9688, 0.625, 0.9688, 0.5, 0.9688, 0.5, 0.9688, 0.625, 0.9375, 0.625, 0.9375, 0.5, 0.9375, 0.5, 0.9375, 0.625, 0.9062, 0.625, 0.9062, 0.5, 0.9062, 0.5, 0.9062, 0.625, 0.875, 0.625, 0.875, 0.5, 0.875, 0.5, 0.875, 0.625, 0.8438, 0.625, 0.8438, 0.5, 0.8438, 0.5, 0.8438, 0.625, 0.8125, 0.625, 0.8125, 0.5, 0.8125, 0.5, 0.8125, 0.625, 0.7812, 0.625, 0.7812, 0.5, 0.7812, 0.5, 0.7812, 0.625, 0.75, 0.625, 0.75, 0.5, 0.75, 0.5, 0.75, 0.625, 0.7188, 0.625, 0.7188, 0.5, 0.7188, 0.5, 0.7188, 0.625, 0.6875, 0.625, 0.6875, 0.5, 0.6875, 0.5, 0.6875, 0.625, 0.6562, 0.625, 0.6562, 0.5, 0.6562, 0.5, 0.6562, 0.625, 0.625, 0.625, 0.625, 0.5, 0.625, 0.5, 0.625, 0.625, 0.5938, 0.625, 0.5938, 0.5, 0.5938, 0.5, 0.5938, 0.625, 0.5625, 0.625, 0.5625, 0.5, 0.5625, 0.5, 0.5625, 0.625, 0.5312, 0.625, 0.5312, 0.5, 0.5312, 0.5, 0.5312, 0.625, 0.5, 0.625, 0.5, 0.5, 0.5, 0.5, 0.5, 0.625, 0.4688, 0.625, 0.4688, 0.5, 0.4688, 0.5, 0.4688, 0.625, 0.4375, 0.625, 0.4375, 0.5, 0.4375, 0.5, 0.4375, 0.625, 0.4062, 0.625, 0.4062, 0.5, 0.4062, 0.5, 0.4062, 0.625, 0.375, 0.625, 0.375, 0.5, 0.375, 0.5, 0.375, 0.625, 0.3438, 0.625, 0.3438, 0.5, 0.3438, 0.5, 0.3438, 0.625, 0.3125, 0.625, 0.3125, 0.5, 0.3125, 0.5, 0.3125, 0.625, 0.2812, 0.625, 0.2812, 0.5, 0.2812, 0.5, 0.2812, 0.625, 0.25, 0.625, 0.25, 0.5, 0.25, 0.5, 0.25, 0.625, 0.2188, 0.625, 0.2188, 0.5, 0.2188, 0.5, 0.2188, 0.625, 0.1875, 0.625, 0.1875, 0.5, 0.1875, 0.5, 0.1875, 0.625, 0.1562, 0.625, 0.1562, 0.5, 0.1562, 0.5, 0.1562, 0.625, 0.125, 0.625, 0.125, 0.5, 0.125, 0.5, 0.125, 0.625, 0.09375, 0.625, 0.09375, 0.5, 0.09375, 0.5, 0.09375, 0.625, 0.0625, 0.625, 0.0625, 0.5, 0.0625, 0.5, 0.0625, 0.625, 0.03125, 0.625, 0.03125, 0.5, 0.03125, 0.5, 0.03125, 0.625, 0.0, 0.625, 0.0, 0.5])
me_cylinder_003.materials.append(mat_material_010)
me_cylinder_003.update()
me_cylinder_004 = bpy.data.meshes.new('Cylinder.004')
me_cylinder_004.from_pydata([(0.0, 1.0, -1.0), (3.274e-07, 0.4509, 1.0), (0.1951, 0.9808, -1.0), (0.08376, 0.4422, 1.0), (0.3827, 0.9239, -1.0), (0.1643, 0.4166, 1.0), (0.5556, 0.8315, -1.0), (0.2385, 0.3749, 1.0), (0.7071, 0.7071, -1.0), (0.3036, 0.3188, 1.0), (0.8315, 0.5556, -1.0), (0.357, 0.2505, 1.0), (0.9239, 0.3827, -1.0), (0.3966, 0.1725, 1.0), (0.9808, 0.1951, -1.0), (0.4211, 0.08796, 1.0), (1.0, 0.0, -1.0), (0.4293, -8.936e-07, 1.0), (0.9808, -0.1951, -1.0), (0.4211, -0.08796, 1.0), (0.9239, -0.3827, -1.0), (0.3966, -0.1725, 1.0), (0.8315, -0.5556, -1.0), (0.357, -0.2505, 1.0), (0.7071, -0.7071, -1.0), (0.3036, -0.3188, 1.0), (0.5556, -0.8315, -1.0), (0.2385, -0.3749, 1.0), (0.3827, -0.9239, -1.0), (0.1643, -0.4166, 1.0), (0.1951, -0.9808, -1.0), (0.08376, -0.4422, 1.0), (0.0, -1.0, -1.0), (3.274e-07, -0.4509, 1.0), (-0.1951, -0.9808, -1.0), (-0.08375, -0.4422, 1.0), (-0.3827, -0.9239, -1.0), (-0.1643, -0.4166, 1.0), (-0.5556, -0.8315, -1.0), (-0.2385, -0.3749, 1.0), (-0.7071, -0.7071, -1.0), (-0.3036, -0.3188, 1.0), (-0.8315, -0.5556, -1.0), (-0.357, -0.2505, 1.0), (-0.9239, -0.3827, -1.0), (-0.3966, -0.1725, 1.0), (-0.9808, -0.1951, -1.0), (-0.4211, -0.08796, 1.0), (-1.0, 0.0, -1.0), (-0.4293, -8.936e-07, 1.0), (-0.9808, 0.1951, -1.0), (-0.4211, 0.08796, 1.0), (-0.9239, 0.3827, -1.0), (-0.3966, 0.1725, 1.0), (-0.8315, 0.5556, -1.0), (-0.357, 0.2505, 1.0), (-0.7071, 0.7071, -1.0), (-0.3036, 0.3188, 1.0), (-0.5556, 0.8315, -1.0), (-0.2385, 0.3749, 1.0), (-0.3827, 0.9239, -1.0), (-0.1643, 0.4166, 1.0), (-0.1951, 0.9808, -1.0), (-0.08375, 0.4422, 1.0), (3.523e-07, 0.4509, 0.0), (0.08376, 0.4422, 0.0), (0.1643, 0.4166, 0.0), (0.2385, 0.3749, 0.0), (0.3036, 0.3188, 0.0), (0.357, 0.2505, 0.0), (0.3966, 0.1725, 0.0), (0.4211, 0.08796, 0.0), (0.4293, -8.936e-07, 0.0), (0.4211, -0.08796, 0.0), (0.3966, -0.1725, 0.0), (0.357, -0.2505, 0.0), (0.3036, -0.3188, 0.0), (0.2385, -0.3749, 0.0), (0.1643, -0.4166, 0.0), (0.08376, -0.4422, 0.0), (3.523e-07, -0.4509, 0.0), (-0.08375, -0.4422, 0.0), (-0.1643, -0.4166, 0.0), (-0.2385, -0.3749, 0.0), (-0.3036, -0.3188, 2.98e-08), (-0.357, -0.2505, 2.98e-08), (-0.3966, -0.1725, 5.96e-08), (-0.4211, -0.08796, 5.96e-08), (-0.4293, -8.936e-07, 5.96e-08), (-0.4211, 0.08796, 5.96e-08), (-0.3966, 0.1725, 5.96e-08), (-0.357, 0.2505, 2.98e-08), (-0.3036, 0.3188, 2.98e-08), (-0.2385, 0.3749, 0.0), (-0.1643, 0.4166, 0.0), (-0.08375, 0.4422, 0.0), (0.145, 0.76, -0.5), (0.2845, 0.7159, -0.5), (0.413, 0.6443, -0.5), (0.5257, 0.5479, -0.5), (0.6181, 0.4305, -0.5), (0.6868, 0.2965, -0.5), (0.7291, 0.1512, -0.5), (0.7434, -7.547e-07, -0.5), (0.7291, -0.1512, -0.5), (0.6868, -0.2965, -0.5), (0.6181, -0.4305, -0.5), (0.5257, -0.5479, -0.5), (0.413, -0.6443, -0.5), (0.2845, -0.7159, -0.5), (0.145, -0.76, -0.5), (4.253e-07, -0.7749, -0.5), (-0.145, -0.76, -0.5), (-0.2845, -0.7159, -0.5), (-0.413, -0.6443, -0.5), (-0.5257, -0.5479, -0.5), (-0.6181, -0.4305, -0.5), (-0.6868, -0.2965, -0.5), (-0.7291, -0.1512, -0.5), (-0.7434, -7.547e-07, -0.5), (-0.7291, 0.1512, -0.5), (-0.6868, 0.2965, -0.5), (-0.6181, 0.4305, -0.5), (-0.5257, 0.5479, -0.5), (-0.413, 0.6443, -0.5), (-0.2845, 0.7159, -0.5), (-0.145, 0.76, -0.5), (4.253e-07, 0.7749, -0.5)], [], [(64, 1, 3, 65), (65, 3, 5, 66), (66, 5, 7, 67), (67, 7, 9, 68), (68, 9, 11, 69), (69, 11, 13, 70), (70, 13, 15, 71), (71, 15, 17, 72), (72, 17, 19, 73), (73, 19, 21, 74), (74, 21, 23, 75), (75, 23, 25, 76), (76, 25, 27, 77), (77, 27, 29, 78), (78, 29, 31, 79), (79, 31, 33, 80), (80, 33, 35, 81), (81, 35, 37, 82), (82, 37, 39, 83), (83, 39, 41, 84), (84, 41, 43, 85), (85, 43, 45, 86), (86, 45, 47, 87), (87, 47, 49, 88), (88, 49, 51, 89), (89, 51, 53, 90), (90, 53, 55, 91), (91, 55, 57, 92), (92, 57, 59, 93), (93, 59, 61, 94), (3, 1, 63, 61, 59, 57, 55, 53, 51, 49, 47, 45, 43, 41, 39, 37, 35, 33, 31, 29, 27, 25, 23, 21, 19, 17, 15, 13, 11, 9, 7, 5), (94, 61, 63, 95), (95, 63, 1, 64), (0, 2, 4, 6, 8, 10, 12, 14, 16, 18, 20, 22, 24, 26, 28, 30, 32, 34, 36, 38, 40, 42, 44, 46, 48, 50, 52, 54, 56, 58, 60, 62), (126, 95, 64, 127), (125, 94, 95, 126), (124, 93, 94, 125), (123, 92, 93, 124), (122, 91, 92, 123), (121, 90, 91, 122), (120, 89, 90, 121), (119, 88, 89, 120), (118, 87, 88, 119), (117, 86, 87, 118), (116, 85, 86, 117), (115, 84, 85, 116), (114, 83, 84, 115), (113, 82, 83, 114), (112, 81, 82, 113), (111, 80, 81, 112), (110, 79, 80, 111), (109, 78, 79, 110), (108, 77, 78, 109), (107, 76, 77, 108), (106, 75, 76, 107), (105, 74, 75, 106), (104, 73, 74, 105), (103, 72, 73, 104), (102, 71, 72, 103), (101, 70, 71, 102), (100, 69, 70, 101), (99, 68, 69, 100), (98, 67, 68, 99), (97, 66, 67, 98), (96, 65, 66, 97), (127, 64, 65, 96), (0, 127, 96, 2), (2, 96, 97, 4), (4, 97, 98, 6), (6, 98, 99, 8), (8, 99, 100, 10), (10, 100, 101, 12), (12, 101, 102, 14), (14, 102, 103, 16), (16, 103, 104, 18), (18, 104, 105, 20), (20, 105, 106, 22), (22, 106, 107, 24), (24, 107, 108, 26), (26, 108, 109, 28), (28, 109, 110, 30), (30, 110, 111, 32), (32, 111, 112, 34), (34, 112, 113, 36), (36, 113, 114, 38), (38, 114, 115, 40), (40, 115, 116, 42), (42, 116, 117, 44), (44, 117, 118, 46), (46, 118, 119, 48), (48, 119, 120, 50), (50, 120, 121, 52), (52, 121, 122, 54), (54, 122, 123, 56), (56, 123, 124, 58), (58, 124, 125, 60), (60, 125, 126, 62), (62, 126, 127, 0)])
_uv = me_cylinder_004.uv_layers.new(name='UVMap')
_uv.uv.foreach_set('vector', [1.0, 0.75, 1.0, 1.0, 0.9688, 1.0, 0.9688, 0.75, 0.9688, 0.75, 0.9688, 1.0, 0.9375, 1.0, 0.9375, 0.75, 0.9375, 0.75, 0.9375, 1.0, 0.9062, 1.0, 0.9062, 0.75, 0.9062, 0.75, 0.9062, 1.0, 0.875, 1.0, 0.875, 0.75, 0.875, 0.75, 0.875, 1.0, 0.8438, 1.0, 0.8438, 0.75, 0.8438, 0.75, 0.8438, 1.0, 0.8125, 1.0, 0.8125, 0.75, 0.8125, 0.75, 0.8125, 1.0, 0.7812, 1.0, 0.7812, 0.75, 0.7812, 0.75, 0.7812, 1.0, 0.75, 1.0, 0.75, 0.75, 0.75, 0.75, 0.75, 1.0, 0.7188, 1.0, 0.7188, 0.75, 0.7188, 0.75, 0.7188, 1.0, 0.6875, 1.0, 0.6875, 0.75, 0.6875, 0.75, 0.6875, 1.0, 0.6562, 1.0, 0.6562, 0.75, 0.6562, 0.75, 0.6562, 1.0, 0.625, 1.0, 0.625, 0.75, 0.625, 0.75, 0.625, 1.0, 0.5938, 1.0, 0.5938, 0.75, 0.5938, 0.75, 0.5938, 1.0, 0.5625, 1.0, 0.5625, 0.75, 0.5625, 0.75, 0.5625, 1.0, 0.5312, 1.0, 0.5312, 0.75, 0.5312, 0.75, 0.5312, 1.0, 0.5, 1.0, 0.5, 0.75, 0.5, 0.75, 0.5, 1.0, 0.4688, 1.0, 0.4688, 0.75, 0.4688, 0.75, 0.4688, 1.0, 0.4375, 1.0, 0.4375, 0.75, 0.4375, 0.75, 0.4375, 1.0, 0.4062, 1.0, 0.4062, 0.75, 0.4062, 0.75, 0.4062, 1.0, 0.375, 1.0, 0.375, 0.75, 0.375, 0.75, 0.375, 1.0, 0.3438, 1.0, 0.3438, 0.75, 0.3438, 0.75, 0.3438, 1.0, 0.3125, 1.0, 0.3125, 0.75, 0.3125, 0.75, 0.3125, 1.0, 0.2812, 1.0, 0.2812, 0.75, 0.2812, 0.75, 0.2812, 1.0, 0.25, 1.0, 0.25, 0.75, 0.25, 0.75, 0.25, 1.0, 0.2188, 1.0, 0.2188, 0.75, 0.2188, 0.75, 0.2188, 1.0, 0.1875, 1.0, 0.1875, 0.75, 0.1875, 0.75, 0.1875, 1.0, 0.1562, 1.0, 0.1562, 0.75, 0.1562, 0.75, 0.1562, 1.0, 0.125, 1.0, 0.125, 0.75, 0.125, 0.75, 0.125, 1.0, 0.09375, 1.0, 0.09375, 0.75, 0.09375, 0.75, 0.09375, 1.0, 0.0625, 1.0, 0.0625, 0.75, 0.2968, 0.4854, 0.25, 0.49, 0.2032, 0.4854, 0.1582, 0.4717, 0.1167, 0.4496, 0.08029, 0.4197, 0.05045, 0.3833, 0.02827, 0.3418, 0.01461, 0.2968, 0.01, 0.25, 0.01461, 0.2032, 0.02827, 0.1582, 0.05045, 0.1167, 0.08029, 0.08029, 0.1167, 0.05045, 0.1582, 0.02827, 0.2032, 0.01461, 0.25, 0.01, 0.2968, 0.01461, 0.3418, 0.02827, 0.3833, 0.05045, 0.4197, 0.08029, 0.4496, 0.1167, 0.4717, 0.1582, 0.4854, 0.2032, 0.49, 0.25, 0.4854, 0.2968, 0.4717, 0.3418, 0.4496, 0.3833, 0.4197, 0.4197, 0.3833, 0.4496, 0.3418, 0.4717, 0.0625, 0.75, 0.0625, 1.0, 0.03125, 1.0, 0.03125, 0.75, 0.03125, 0.75, 0.03125, 1.0, 0.0, 1.0, 0.0, 0.75, 0.75, 0.49, 0.7968, 0.4854, 0.8418, 0.4717, 0.8833, 0.4496, 0.9197, 0.4197, 0.9496, 0.3833, 0.9717, 0.3418, 0.9854, 0.2968, 0.99, 0.25, 0.9854, 0.2032, 0.9717, 0.1582, 0.9496, 0.1167, 0.9197, 0.08029, 0.8833, 0.05045, 0.8418, 0.02827, 0.7968, 0.01461, 0.75, 0.01, 0.7032, 0.01461, 0.6582, 0.02827, 0.6167, 0.05045, 0.5803, 0.08029, 0.5504, 0.1167, 0.5283, 0.1582, 0.5146, 0.2032, 0.51, 0.25, 0.5146, 0.2968, 0.5283, 0.3418, 0.5504, 0.3833, 0.5803, 0.4197, 0.6167, 0.4496, 0.6582, 0.4717, 0.7032, 0.4854, 0.03125, 0.625, 0.03125, 0.75, 0.0, 0.75, 0.0, 0.625, 0.0625, 0.625, 0.0625, 0.75, 0.03125, 0.75, 0.03125, 0.625, 0.09375, 0.625, 0.09375, 0.75, 0.0625, 0.75, 0.0625, 0.625, 0.125, 0.625, 0.125, 0.75, 0.09375, 0.75, 0.09375, 0.625, 0.1562, 0.625, 0.1562, 0.75, 0.125, 0.75, 0.125, 0.625, 0.1875, 0.625, 0.1875, 0.75, 0.1562, 0.75, 0.1562, 0.625, 0.2188, 0.625, 0.2188, 0.75, 0.1875, 0.75, 0.1875, 0.625, 0.25, 0.625, 0.25, 0.75, 0.2188, 0.75, 0.2188, 0.625, 0.2812, 0.625, 0.2812, 0.75, 0.25, 0.75, 0.25, 0.625, 0.3125, 0.625, 0.3125, 0.75, 0.2812, 0.75, 0.2812, 0.625, 0.3438, 0.625, 0.3438, 0.75, 0.3125, 0.75, 0.3125, 0.625, 0.375, 0.625, 0.375, 0.75, 0.3438, 0.75, 0.3438, 0.625, 0.4062, 0.625, 0.4062, 0.75, 0.375, 0.75, 0.375, 0.625, 0.4375, 0.625, 0.4375, 0.75, 0.4062, 0.75, 0.4062, 0.625, 0.4688, 0.625, 0.4688, 0.75, 0.4375, 0.75, 0.4375, 0.625, 0.5, 0.625, 0.5, 0.75, 0.4688, 0.75, 0.4688, 0.625, 0.5312, 0.625, 0.5312, 0.75, 0.5, 0.75, 0.5, 0.625, 0.5625, 0.625, 0.5625, 0.75, 0.5312, 0.75, 0.5312, 0.625, 0.5938, 0.625, 0.5938, 0.75, 0.5625, 0.75, 0.5625, 0.625, 0.625, 0.625, 0.625, 0.75, 0.5938, 0.75, 0.5938, 0.625, 0.6562, 0.625, 0.6562, 0.75, 0.625, 0.75, 0.625, 0.625, 0.6875, 0.625, 0.6875, 0.75, 0.6562, 0.75, 0.6562, 0.625, 0.7188, 0.625, 0.7188, 0.75, 0.6875, 0.75, 0.6875, 0.625, 0.75, 0.625, 0.75, 0.75, 0.7188, 0.75, 0.7188, 0.625, 0.7812, 0.625, 0.7812, 0.75, 0.75, 0.75, 0.75, 0.625, 0.8125, 0.625, 0.8125, 0.75, 0.7812, 0.75, 0.7812, 0.625, 0.8438, 0.625, 0.8438, 0.75, 0.8125, 0.75, 0.8125, 0.625, 0.875, 0.625, 0.875, 0.75, 0.8438, 0.75, 0.8438, 0.625, 0.9062, 0.625, 0.9062, 0.75, 0.875, 0.75, 0.875, 0.625, 0.9375, 0.625, 0.9375, 0.75, 0.9062, 0.75, 0.9062, 0.625, 0.9688, 0.625, 0.9688, 0.75, 0.9375, 0.75, 0.9375, 0.625, 1.0, 0.625, 1.0, 0.75, 0.9688, 0.75, 0.9688, 0.625, 1.0, 0.5, 1.0, 0.625, 0.9688, 0.625, 0.9688, 0.5, 0.9688, 0.5, 0.9688, 0.625, 0.9375, 0.625, 0.9375, 0.5, 0.9375, 0.5, 0.9375, 0.625, 0.9062, 0.625, 0.9062, 0.5, 0.9062, 0.5, 0.9062, 0.625, 0.875, 0.625, 0.875, 0.5, 0.875, 0.5, 0.875, 0.625, 0.8438, 0.625, 0.8438, 0.5, 0.8438, 0.5, 0.8438, 0.625, 0.8125, 0.625, 0.8125, 0.5, 0.8125, 0.5, 0.8125, 0.625, 0.7812, 0.625, 0.7812, 0.5, 0.7812, 0.5, 0.7812, 0.625, 0.75, 0.625, 0.75, 0.5, 0.75, 0.5, 0.75, 0.625, 0.7188, 0.625, 0.7188, 0.5, 0.7188, 0.5, 0.7188, 0.625, 0.6875, 0.625, 0.6875, 0.5, 0.6875, 0.5, 0.6875, 0.625, 0.6562, 0.625, 0.6562, 0.5, 0.6562, 0.5, 0.6562, 0.625, 0.625, 0.625, 0.625, 0.5, 0.625, 0.5, 0.625, 0.625, 0.5938, 0.625, 0.5938, 0.5, 0.5938, 0.5, 0.5938, 0.625, 0.5625, 0.625, 0.5625, 0.5, 0.5625, 0.5, 0.5625, 0.625, 0.5312, 0.625, 0.5312, 0.5, 0.5312, 0.5, 0.5312, 0.625, 0.5, 0.625, 0.5, 0.5, 0.5, 0.5, 0.5, 0.625, 0.4688, 0.625, 0.4688, 0.5, 0.4688, 0.5, 0.4688, 0.625, 0.4375, 0.625, 0.4375, 0.5, 0.4375, 0.5, 0.4375, 0.625, 0.4062, 0.625, 0.4062, 0.5, 0.4062, 0.5, 0.4062, 0.625, 0.375, 0.625, 0.375, 0.5, 0.375, 0.5, 0.375, 0.625, 0.3438, 0.625, 0.3438, 0.5, 0.3438, 0.5, 0.3438, 0.625, 0.3125, 0.625, 0.3125, 0.5, 0.3125, 0.5, 0.3125, 0.625, 0.2812, 0.625, 0.2812, 0.5, 0.2812, 0.5, 0.2812, 0.625, 0.25, 0.625, 0.25, 0.5, 0.25, 0.5, 0.25, 0.625, 0.2188, 0.625, 0.2188, 0.5, 0.2188, 0.5, 0.2188, 0.625, 0.1875, 0.625, 0.1875, 0.5, 0.1875, 0.5, 0.1875, 0.625, 0.1562, 0.625, 0.1562, 0.5, 0.1562, 0.5, 0.1562, 0.625, 0.125, 0.625, 0.125, 0.5, 0.125, 0.5, 0.125, 0.625, 0.09375, 0.625, 0.09375, 0.5, 0.09375, 0.5, 0.09375, 0.625, 0.0625, 0.625, 0.0625, 0.5, 0.0625, 0.5, 0.0625, 0.625, 0.03125, 0.625, 0.03125, 0.5, 0.03125, 0.5, 0.03125, 0.625, 0.0, 0.625, 0.0, 0.5])
me_cylinder_004.materials.append(mat_material_009)
me_cylinder_004.update()
me_cube_001 = bpy.data.meshes.new('Cube.001')
me_cube_001.from_pydata([(-1.0, 0.0, -1.0), (-1.0, 0.0, 1.0), (1.0, 0.0, -1.0), (1.0, 0.0, 1.0), (-1.0, 0.3659, 1.0), (-1.0, 1.0, 0.3659), (1.0, 1.0, 0.3659), (1.0, 0.3659, 1.0), (-1.0, 1.0, -0.4301), (-1.0, 0.4301, -1.0), (1.0, 0.4301, -1.0), (1.0, 1.0, -0.4301)], [], [(10, 11, 6, 7, 3, 2), (8, 5, 6, 11), (0, 1, 4, 5, 8, 9), (4, 7, 6, 5), (7, 4, 1, 3), (10, 9, 8, 11), (9, 10, 2, 0)])
_uv = me_cube_001.uv_layers.new(name='UVMap')
_uv.uv.foreach_set('vector', [0.375, 0.5712, 0.4462, 0.5, 0.5457, 0.5, 0.625, 0.5793, 0.625, 0.625, 0.375, 0.625, 0.4462, 0.25, 0.5457, 0.25, 0.5457, 0.5, 0.4462, 0.5, 0.375, 0.125, 0.625, 0.125, 0.625, 0.1707, 0.5457, 0.25, 0.4462, 0.25, 0.375, 0.1788, 0.625, 0.25, 0.625, 0.5, 0.5457, 0.5, 0.5457, 0.25, 0.625, 0.5793, 0.875, 0.5793, 0.875, 0.625, 0.625, 0.625, 0.375, 0.5712, 0.125, 0.5712, 0.125, 0.5, 0.375, 0.5, 0.125, 0.5712, 0.375, 0.5712, 0.375, 0.625, 0.125, 0.625])
me_cube_001.materials.append(mat_material_006)
me_cube_001.update()

# ---- curves / text
txt_text = bpy.data.curves.new('Text', 'FONT')
txt_text.dimensions = '2D'
txt_text.body = 'STOP'
txt_text.materials.append(mat_material_004)

# ---- objects
ob_light = bpy.data.objects.new('Light', light_light)
ob_camera = bpy.data.objects.new('Camera', cam_camera)
ob_cube = bpy.data.objects.new('Cube', me_cube_004)
ob_cylinder = bpy.data.objects.new('Cylinder', me_cylinder)
ob_cube_001 = bpy.data.objects.new('Cube.001', me_cube_005)
ob_plane = bpy.data.objects.new('Plane', me_plane)
ob_cylinder_001 = bpy.data.objects.new('Cylinder.001', me_cylinder_001)
ob_cylinder_002 = bpy.data.objects.new('Cylinder.002', me_cylinder_002)
ob_cylinder_003 = bpy.data.objects.new('Cylinder.003', me_cylinder_003)
ob_cylinder_004 = bpy.data.objects.new('Cylinder.004', me_cylinder_004)
ob_text = bpy.data.objects.new('Text', txt_text)
ob_cube_002 = bpy.data.objects.new('Cube.002', me_cube_001)

# ---- transforms, parenting, visibility, modifiers, constraints
ob_light.location = (2.159, 1.005, 6.227)
ob_light.rotation_euler = (0.6503, 0.05522, 1.866)
ob_light.scale = (0.9212, 0.4458, 0.7012)
ob_light.lock_rotations_4d = False
ob_light.empty_display_type = 'ARROWS'
ob_light.color = (0.0, 0.0, 0.0, 0.0)
ob_light.lineart.crease_threshold = 0.0
ob_camera.location = (7.359, -6.926, 4.958)
ob_camera.rotation_euler = (1.109, 0.0, 0.8149)
ob_camera.lock_rotations_4d = False
ob_camera.empty_display_type = 'ARROWS'
ob_camera.color = (0.0, 0.0, 0.0, 0.0)
ob_camera.display_type = 'WIRE'
ob_camera.lineart.crease_threshold = 0.0
ob_cube.location = (0.147, 0.0, 3.929)
ob_cube.scale = (0.01808, 1.0, 1.0)
_m = ob_cube.modifiers.new('Mirror', 'MIRROR')
_m.use_axis = (True, True, False)
ob_cylinder.location = (0.0, 0.0, 2.093)
ob_cylinder.scale = (0.08564, 0.08314, 2.126)
ob_cube_001.location = (0.1, 0.06609, 4.029)
ob_cube_001.scale = (0.03091, 1.0, 0.1255)
_m = ob_cube_001.modifiers.new('Mirror', 'MIRROR')
ob_plane.location = (0.0, 0.0, 0.0)
ob_cylinder_001.location = (0.09376, -0.6373, 3.916)
ob_cylinder_001.rotation_euler = (0.0, 1.571, 0.0)
ob_cylinder_001.scale = (0.03653, 0.0377, 0.03675)
ob_cylinder_002.location = (0.09287, -0.6373, 3.484)
ob_cylinder_002.rotation_euler = (0.0, 1.571, 0.0)
ob_cylinder_002.scale = (0.03653, 0.0377, 0.03675)
ob_cylinder_003.location = (0.09309, 0.6732, 3.484)
ob_cylinder_003.rotation_euler = (0.0, 1.571, 0.0)
ob_cylinder_003.scale = (0.03653, 0.0377, 0.03675)
ob_cylinder_004.location = (0.0928, 0.6754, 3.931)
ob_cylinder_004.rotation_euler = (0.0, 1.571, 0.0)
ob_cylinder_004.scale = (0.03653, 0.0377, 0.03675)
ob_text.location = (0.175, -0.75, 3.68)
ob_text.rotation_euler = (1.571, 0.0, 1.571)
ob_text.scale = (0.6336, 0.6635, 0.1828)
ob_cube_002.location = (0.155, 0.0, 3.929)
ob_cube_002.scale = (0.01596, 0.8724, 0.8724)
_m = ob_cube_002.modifiers.new('Mirror', 'MIRROR')
_m.use_axis = (True, True, False)

# ---- collection membership
col_collection.objects.link(ob_light)
col_collection.objects.link(ob_camera)
col_collection.objects.link(ob_cube)
col_collection.objects.link(ob_cylinder)
col_collection.objects.link(ob_cube_001)
col_collection.objects.link(ob_plane)
col_collection.objects.link(ob_cylinder_001)
col_collection.objects.link(ob_cylinder_002)
col_collection.objects.link(ob_cylinder_003)
col_collection.objects.link(ob_cylinder_004)
col_collection.objects.link(ob_text)
col_collection.objects.link(ob_cube_002)

# ---- scene / render settings (as saved in the file)
scene.camera = ob_camera
scene.frame_start = 1; scene.frame_end = 250; scene.frame_set(1)
scene.render.engine = 'BLENDER_EEVEE_NEXT'
scene.cycles.sampling_pattern = 'TABULATED_SOBOL'
scene.cycles.use_light_tree = False
scene.view_settings.view_transform = 'Filmic'
bpy.context.view_layer.update()
